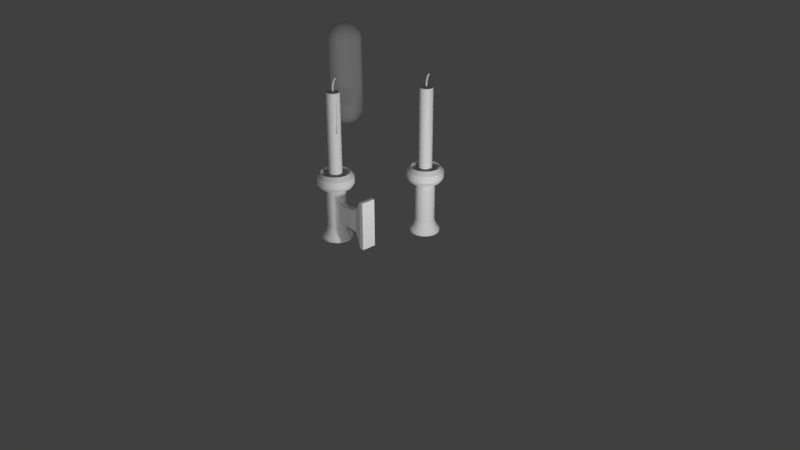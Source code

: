# Source: candles.blend  (saved by Blender 2.79.0; exported with 4.5.12 LTS)
import bpy
from mathutils import Matrix  # noqa: F401  (used for matrix-valued properties, if any)

bpy.ops.wm.read_factory_settings(use_empty=True)
scene = bpy.context.scene
scene.name = 'Scene'

# ---- collections
col_collection_1 = bpy.data.collections.new('Collection 1'); scene.collection.children.link(col_collection_1)

# ---- world
world_world = bpy.data.worlds.new('World'); scene.world = world_world
world_world.color = (0.05088, 0.05088, 0.05088)
world_world.use_sun_shadow = False
world_world.sun_shadow_jitter_overblur = 0.0
world_world.cycles.sampling_method = 'MANUAL'

# ---- cameras
cam_camera = bpy.data.cameras.new('Camera')
cam_camera.clip_end = 100.0
cam_camera.lens = 35.0
cam_camera.sensor_width = 32.0
cam_camera.sensor_height = 18.0
cam_camera.ortho_scale = 7.314
cam_camera.dof.focus_distance = 0.0
cam_camera.dof.aperture_fstop = 128.0

# ---- lights
light_lamp_005 = bpy.data.lights.new('Lamp.005', 'POINT')
light_lamp_005.transmission_factor = 0.0
light_lamp_005.cutoff_distance = 30.0
light_lamp_005.energy = 100.0
light_lamp_005.shadow_buffer_clip_start = 1.001
light_lamp_005.shadow_soft_size = 0.1
light_lamp_005.shadow_maximum_resolution = 0.006
light_lamp_005.use_absolute_resolution = True
light_lamp_004 = bpy.data.lights.new('Lamp.004', 'POINT')
light_lamp_004.transmission_factor = 0.0
light_lamp_004.cutoff_distance = 30.0
light_lamp_004.energy = 100.0
light_lamp_004.shadow_buffer_clip_start = 1.001
light_lamp_004.shadow_soft_size = 0.1
light_lamp_004.shadow_maximum_resolution = 0.006
light_lamp_004.use_absolute_resolution = True
light_lamp_003 = bpy.data.lights.new('Lamp.003', 'POINT')
light_lamp_003.transmission_factor = 0.0
light_lamp_003.cutoff_distance = 30.0
light_lamp_003.energy = 100.0
light_lamp_003.shadow_buffer_clip_start = 1.001
light_lamp_003.shadow_soft_size = 0.1
light_lamp_003.shadow_maximum_resolution = 0.006
light_lamp_003.use_absolute_resolution = True
light_lamp_002 = bpy.data.lights.new('Lamp.002', 'POINT')
light_lamp_002.transmission_factor = 0.0
light_lamp_002.cutoff_distance = 30.0
light_lamp_002.energy = 100.0
light_lamp_002.shadow_buffer_clip_start = 1.001
light_lamp_002.shadow_soft_size = 0.1
light_lamp_002.shadow_maximum_resolution = 0.006
light_lamp_002.use_absolute_resolution = True
light_lamp_001 = bpy.data.lights.new('Lamp.001', 'POINT')
light_lamp_001.transmission_factor = 0.0
light_lamp_001.cutoff_distance = 30.0
light_lamp_001.energy = 100.0
light_lamp_001.shadow_buffer_clip_start = 1.001
light_lamp_001.shadow_soft_size = 0.1
light_lamp_001.shadow_maximum_resolution = 0.006
light_lamp_001.use_absolute_resolution = True
light_lamp = bpy.data.lights.new('Lamp', 'POINT')
light_lamp.transmission_factor = 0.0
light_lamp.cutoff_distance = 30.0
light_lamp.energy = 100.0
light_lamp.shadow_buffer_clip_start = 1.001
light_lamp.shadow_soft_size = 0.1
light_lamp.shadow_maximum_resolution = 0.006
light_lamp.use_absolute_resolution = True

# ---- meshes
me_circle_002 = bpy.data.meshes.new('Circle.002')
me_circle_002.from_pydata([(0.0, 0.2, 0.0), (-0.03902, 0.1962, 0.0), (-0.07654, 0.1848, 0.0), (-0.1111, 0.1663, 0.0), (-0.1414, 0.1414, 0.0), (-0.1663, 0.1111, 0.0), (-0.1848, 0.07654, 0.0), (-0.1962, 0.03902, 0.0), (-0.2, 1.51e-08, 0.0), (-0.1962, -0.03902, 0.0), (-0.1848, -0.07654, 0.0), (-0.1663, -0.1111, 0.0), (-0.1414, -0.1414, 0.0), (-0.1111, -0.1663, 0.0), (-0.07654, -0.1848, 0.0), (-0.03902, -0.1962, 0.0), (6.517e-08, -0.2, 0.0), (0.03902, -0.1962, 0.0), (0.07654, -0.1848, 0.0), (0.1111, -0.1663, 0.0), (0.1414, -0.1414, 0.0), (0.1663, -0.1111, 0.0), (0.1848, -0.07654, 0.0), (0.1962, -0.03902, 0.0), (0.2, 1.931e-07, 0.0), (0.1962, 0.03902, 0.0), (0.1848, 0.07654, 0.0), (0.1663, 0.1111, 0.0), (0.1414, 0.1414, 0.0), (0.1111, 0.1663, 0.0), (0.07654, 0.1848, 0.0), (0.03902, 0.1962, 0.0), (0.0, 0.2, 0.03314), (-0.03902, 0.1962, 0.03314), (-0.07654, 0.1848, 0.03314), (-0.1111, 0.1663, 0.03314), (-0.1414, 0.1414, 0.03314), (-0.1663, 0.1111, 0.03314), (-0.1848, 0.07654, 0.03314), (-0.1962, 0.03902, 0.03314), (-0.2, 1.51e-08, 0.03314), (-0.1962, -0.03902, 0.03314), (-0.1848, -0.07654, 0.03314), (-0.1663, -0.1111, 0.03314), (-0.1414, -0.1414, 0.03314), (-0.1111, -0.1663, 0.03314), (-0.07654, -0.1848, 0.03314), (-0.03902, -0.1962, 0.03314), (6.517e-08, -0.2, 0.03314), (0.03902, -0.1962, 0.03314), (0.07654, -0.1848, 0.03314), (0.1111, -0.1663, 0.03314), (0.1414, -0.1414, 0.03314), (0.1663, -0.1111, 0.03314), (0.1848, -0.07654, 0.03314), (0.1962, -0.03902, 0.03314), (0.2, 1.931e-07, 0.03314), (0.1962, 0.03902, 0.03314), (0.1848, 0.07654, 0.03314), (0.1663, 0.1111, 0.03314), (0.1414, 0.1414, 0.03314), (0.1111, 0.1663, 0.03314), (0.07654, 0.1848, 0.03314), (0.03902, 0.1962, 0.03314), (0.0, 0.1557, 0.09627), (-0.03038, 0.1527, 0.09627), (-0.05959, 0.1439, 0.09627), (-0.08652, 0.1295, 0.09627), (-0.1101, 0.1101, 0.09627), (-0.1295, 0.08652, 0.09627), (-0.1439, 0.05959, 0.09627), (-0.1527, 0.03038, 0.09627), (-0.1557, 1.176e-08, 0.09627), (-0.1527, -0.03038, 0.09627), (-0.1439, -0.05959, 0.09627), (-0.1295, -0.08652, 0.09627), (-0.1101, -0.1101, 0.09627), (-0.08652, -0.1295, 0.09627), (-0.05959, -0.1439, 0.09627), (-0.03038, -0.1527, 0.09627), (5.074e-08, -0.1557, 0.09627), (0.03038, -0.1527, 0.09627), (0.05959, -0.1439, 0.09627), (0.08652, -0.1295, 0.09627), (0.1101, -0.1101, 0.09627), (0.1295, -0.08652, 0.09627), (0.1439, -0.05959, 0.09627), (0.1527, -0.03038, 0.09627), (0.1557, 1.504e-07, 0.09627), (0.1527, 0.03038, 0.09627), (0.1439, 0.05959, 0.09627), (0.1295, 0.08652, 0.09627), (0.1101, 0.1101, 0.09627), (0.08652, 0.1295, 0.09627), (0.05959, 0.1439, 0.09627), (0.03038, 0.1527, 0.09627), (0.0, 0.1306, 0.1663), (-0.02548, 0.1281, 0.1663), (-0.04999, 0.1207, 0.1663), (-0.07257, 0.1086, 0.1663), (-0.09237, 0.09237, 0.1663), (-0.1086, 0.07257, 0.1663), (-0.1207, 0.04999, 0.1663), (-0.1281, 0.02548, 0.1663), (-0.1306, 9.862e-09, 0.1663), (-0.1281, -0.02548, 0.1663), (-0.1207, -0.04999, 0.1663), (-0.1086, -0.07257, 0.1663), (-0.09237, -0.09237, 0.1663), (-0.07257, -0.1086, 0.1663), (-0.04999, -0.1207, 0.1663), (-0.02548, -0.1281, 0.1663), (4.256e-08, -0.1306, 0.1663), (0.02548, -0.1281, 0.1663), (0.04999, -0.1207, 0.1663), (0.07257, -0.1086, 0.1663), (0.09237, -0.09237, 0.1663), (0.1086, -0.07257, 0.1663), (0.1207, -0.04999, 0.1663), (0.1281, -0.02548, 0.1663), (0.1306, 1.261e-07, 0.1663), (0.1281, 0.02548, 0.1663), (0.1207, 0.04999, 0.1663), (0.1086, 0.07257, 0.1663), (0.09237, 0.09237, 0.1663), (0.07257, 0.1086, 0.1663), (0.04999, 0.1207, 0.1663), (0.02548, 0.1281, 0.1663), (0.0, 0.1306, 0.7103), (-0.02548, 0.1281, 0.7103), (-0.04999, 0.1207, 0.7103), (-0.07257, 0.1086, 0.7103), (-0.09237, 0.09237, 0.7103), (-0.1086, 0.07257, 0.7103), (-0.1207, 0.04999, 0.7103), (-0.1281, 0.02548, 0.7103), (-0.1306, 9.862e-09, 0.7103), (-0.1281, -0.02548, 0.7103), (-0.1207, -0.04999, 0.7103), (-0.1086, -0.07257, 0.7103), (-0.09237, -0.09237, 0.7103), (-0.07257, -0.1086, 0.7103), (-0.04999, -0.1207, 0.7103), (-0.02548, -0.1281, 0.7103), (4.256e-08, -0.1306, 0.7103), (0.02548, -0.1281, 0.7103), (0.04999, -0.1207, 0.7103), (0.07257, -0.1086, 0.7103), (0.09237, -0.09237, 0.7103), (0.1086, -0.07257, 0.7103), (0.1207, -0.04999, 0.7103), (0.1281, -0.02548, 0.7103), (0.1306, 1.261e-07, 0.7103), (0.1281, 0.02548, 0.7103), (0.1207, 0.04999, 0.7103), (0.1086, 0.07257, 0.7103), (0.09237, 0.09237, 0.7103), (0.07257, 0.1086, 0.7103), (0.04999, 0.1207, 0.7103), (0.02548, 0.1281, 0.7103), (0.0, 0.2126, 0.7352), (-0.04148, 0.2085, 0.7352), (-0.08136, 0.1964, 0.7352), (-0.1181, 0.1768, 0.7352), (-0.1503, 0.1503, 0.7352), (-0.1768, 0.1181, 0.7352), (-0.1964, 0.08136, 0.7352), (-0.2085, 0.04148, 0.7352), (-0.2126, 1.605e-08, 0.7352), (-0.2085, -0.04148, 0.7352), (-0.1964, -0.08136, 0.7352), (-0.1768, -0.1181, 0.7352), (-0.1503, -0.1503, 0.7352), (-0.1181, -0.1768, 0.7352), (-0.08136, -0.1964, 0.7352), (-0.04148, -0.2085, 0.7352), (6.928e-08, -0.2126, 0.7352), (0.04148, -0.2085, 0.7352), (0.08136, -0.1964, 0.7352), (0.1181, -0.1768, 0.7352), (0.1503, -0.1503, 0.7352), (0.1768, -0.1181, 0.7352), (0.1964, -0.08136, 0.7352), (0.2085, -0.04148, 0.7352), (0.2126, 2.053e-07, 0.7352), (0.2085, 0.04148, 0.7352), (0.1964, 0.08136, 0.7352), (0.1768, 0.1181, 0.7352), (0.1503, 0.1503, 0.7352), (0.1181, 0.1768, 0.7352), (0.08136, 0.1964, 0.7352), (0.04148, 0.2085, 0.7352), (0.0, 0.2445, 0.7852), (-0.04769, 0.2398, 0.7852), (-0.09355, 0.2259, 0.7852), (-0.1358, 0.2033, 0.7852), (-0.1729, 0.1729, 0.7852), (-0.2033, 0.1358, 0.7852), (-0.2259, 0.09355, 0.7852), (-0.2398, 0.04769, 0.7852), (-0.2445, 1.846e-08, 0.7852), (-0.2398, -0.04769, 0.7852), (-0.2259, -0.09355, 0.7852), (-0.2033, -0.1358, 0.7852), (-0.1729, -0.1729, 0.7852), (-0.1358, -0.2033, 0.7852), (-0.09355, -0.2259, 0.7852), (-0.04769, -0.2398, 0.7852), (7.966e-08, -0.2445, 0.7852), (0.04769, -0.2398, 0.7852), (0.09355, -0.2259, 0.7852), (0.1358, -0.2033, 0.7852), (0.1729, -0.1729, 0.7852), (0.2033, -0.1358, 0.7852), (0.2259, -0.09355, 0.7852), (0.2398, -0.04769, 0.7852), (0.2445, 2.361e-07, 0.7852), (0.2398, 0.04769, 0.7852), (0.2259, 0.09355, 0.7852), (0.2033, 0.1358, 0.7852), (0.1729, 0.1729, 0.7852), (0.1358, 0.2033, 0.7852), (0.09355, 0.2259, 0.7852), (0.04769, 0.2398, 0.7852), (0.0, 0.2445, 0.8816), (-0.04769, 0.2398, 0.8816), (-0.09355, 0.2259, 0.8816), (-0.1358, 0.2033, 0.8816), (-0.1729, 0.1729, 0.8816), (-0.2033, 0.1358, 0.8816), (-0.2259, 0.09355, 0.8816), (-0.2398, 0.04769, 0.8816), (-0.2445, 1.846e-08, 0.8816), (-0.2398, -0.04769, 0.8816), (-0.2259, -0.09355, 0.8816), (-0.2033, -0.1358, 0.8816), (-0.1729, -0.1729, 0.8816), (-0.1358, -0.2033, 0.8816), (-0.09355, -0.2259, 0.8816), (-0.04769, -0.2398, 0.8816), (7.966e-08, -0.2445, 0.8816), (0.04769, -0.2398, 0.8816), (0.09355, -0.2259, 0.8816), (0.1358, -0.2033, 0.8816), (0.1729, -0.1729, 0.8816), (0.2033, -0.1358, 0.8816), (0.2259, -0.09355, 0.8816), (0.2398, -0.04769, 0.8816), (0.2445, 2.361e-07, 0.8816), (0.2398, 0.04769, 0.8816), (0.2259, 0.09355, 0.8816), (0.2033, 0.1358, 0.8816), (0.1729, 0.1729, 0.8816), (0.1358, 0.2033, 0.8816), (0.09355, 0.2259, 0.8816), (0.04769, 0.2398, 0.8816), (0.0, 0.1934, 0.9359), (-0.03774, 0.1897, 0.9359), (-0.07402, 0.1787, 0.9359), (-0.1075, 0.1608, 0.9359), (-0.1368, 0.1368, 0.9359), (-0.1608, 0.1075, 0.9359), (-0.1787, 0.07402, 0.9359), (-0.1897, 0.03774, 0.9359), (-0.1934, 1.46e-08, 0.9359), (-0.1897, -0.03774, 0.9359), (-0.1787, -0.07402, 0.9359), (-0.1608, -0.1075, 0.9359), (-0.1368, -0.1368, 0.9359), (-0.1075, -0.1608, 0.9359), (-0.07402, -0.1787, 0.9359), (-0.03774, -0.1897, 0.9359), (6.303e-08, -0.1934, 0.9359), (0.03774, -0.1897, 0.9359), (0.07402, -0.1787, 0.9359), (0.1075, -0.1608, 0.9359), (0.1368, -0.1368, 0.9359), (0.1608, -0.1075, 0.9359), (0.1787, -0.07402, 0.9359), (0.1897, -0.03774, 0.9359), (0.1934, 1.868e-07, 0.9359), (0.1897, 0.03774, 0.9359), (0.1787, 0.07402, 0.9359), (0.1608, 0.1075, 0.9359), (0.1368, 0.1368, 0.9359), (0.1075, 0.1608, 0.9359), (0.07402, 0.1787, 0.9359), (0.03774, 0.1897, 0.9359), (0.0, 0.1269, 0.8703), (-0.02475, 0.1244, 0.8703), (-0.04856, 0.1172, 0.8703), (-0.07049, 0.1055, 0.8703), (-0.08972, 0.08972, 0.8703), (-0.1055, 0.07049, 0.8703), (-0.1172, 0.04856, 0.8703), (-0.1244, 0.02475, 0.8703), (-0.1269, 9.579e-09, 0.8703), (-0.1244, -0.02475, 0.8703), (-0.1172, -0.04856, 0.8703), (-0.1055, -0.07049, 0.8703), (-0.08972, -0.08972, 0.8703), (-0.07049, -0.1055, 0.8703), (-0.04856, -0.1172, 0.8703), (-0.02475, -0.1244, 0.8703), (4.134e-08, -0.1269, 0.8703), (0.02475, -0.1244, 0.8703), (0.04856, -0.1172, 0.8703), (0.07049, -0.1055, 0.8703), (0.08972, -0.08972, 0.8703), (0.1055, -0.07049, 0.8703), (0.1172, -0.04856, 0.8703), (0.1244, -0.02475, 0.8703), (0.1269, 1.225e-07, 0.8703), (0.1244, 0.02475, 0.8703), (0.1172, 0.04856, 0.8703), (0.1055, 0.07049, 0.8703), (0.08972, 0.08972, 0.8703), (0.07049, 0.1055, 0.8703), (0.04855, 0.1172, 0.8703), (0.02475, 0.1244, 0.8703), (0.0, 0.08882, 0.8903), (-0.01733, 0.08711, 0.8903), (-0.03399, 0.08206, 0.8903), (-0.04934, 0.07385, 0.8903), (-0.0628, 0.0628, 0.8903), (-0.07385, 0.04934, 0.8903), (-0.08206, 0.03399, 0.8903), (-0.08711, 0.01733, 0.8903), (-0.08882, 6.705e-09, 0.8903), (-0.08711, -0.01733, 0.8903), (-0.08206, -0.03399, 0.8903), (-0.07385, -0.04934, 0.8903), (-0.0628, -0.0628, 0.8903), (-0.04934, -0.07385, 0.8903), (-0.03399, -0.08206, 0.8903), (-0.01733, -0.08711, 0.8903), (2.894e-08, -0.08882, 0.8903), (0.01733, -0.08711, 0.8903), (0.03399, -0.08206, 0.8903), (0.04934, -0.07385, 0.8903), (0.0628, -0.0628, 0.8903), (0.07385, -0.04934, 0.8903), (0.08206, -0.03399, 0.8903), (0.08711, -0.01733, 0.8903), (0.08882, 8.576e-08, 0.8903), (0.08711, 0.01733, 0.8903), (0.08206, 0.03399, 0.8903), (0.07385, 0.04934, 0.8903), (0.0628, 0.0628, 0.8903), (0.04934, 0.07385, 0.8903), (0.03399, 0.08206, 0.8903), (0.01733, 0.08711, 0.8903), (1.872e-07, 0.08882, 1.99), (-0.01733, 0.08711, 1.99), (-0.03399, 0.08206, 1.99), (-0.04934, 0.07385, 1.99), (-0.0628, 0.0628, 1.99), (-0.07385, 0.04934, 1.99), (-0.08206, 0.03399, 1.99), (-0.08711, 0.01733, 1.99), (-0.08882, 6.705e-09, 1.99), (-0.08711, -0.01733, 1.99), (-0.08206, -0.03399, 1.99), (-0.07385, -0.04934, 1.99), (-0.0628, -0.0628, 1.99), (-0.04934, -0.07385, 1.99), (-0.03399, -0.08206, 1.99), (-0.01733, -0.08711, 1.99), (2.162e-07, -0.08882, 1.99), (0.01733, -0.08711, 1.99), (0.03399, -0.08206, 1.99), (0.04934, -0.07385, 1.99), (0.0628, -0.0628, 1.99), (0.07385, -0.04934, 1.99), (0.08206, -0.03399, 1.99), (0.08711, -0.01733, 1.99), (0.08882, 8.576e-08, 1.99), (0.08711, 0.01733, 1.99), (0.08206, 0.03399, 1.99), (0.07385, 0.04934, 1.99), (0.0628, 0.0628, 1.99), (0.04934, 0.07385, 1.99), (0.03399, 0.08206, 1.99), (0.01733, 0.08711, 1.99), (1.933e-07, 0.08532, 2.004), (-0.01664, 0.08368, 2.004), (-0.03265, 0.07882, 2.004), (-0.0474, 0.07094, 2.004), (-0.06033, 0.06033, 2.004), (-0.07094, 0.0474, 2.004), (-0.07882, 0.03265, 2.004), (-0.08368, 0.01664, 2.004), (-0.08531, 6.441e-09, 2.004), (-0.08368, -0.01664, 2.004), (-0.07882, -0.03265, 2.004), (-0.07094, -0.0474, 2.004), (-0.06033, -0.06033, 2.004), (-0.0474, -0.07094, 2.004), (-0.03265, -0.07882, 2.004), (-0.01664, -0.08368, 2.004), (2.211e-07, -0.08532, 2.004), (0.01664, -0.08368, 2.004), (0.03265, -0.07882, 2.004), (0.0474, -0.07094, 2.004), (0.06033, -0.06033, 2.004), (0.07094, -0.0474, 2.004), (0.07882, -0.03265, 2.004), (0.08368, -0.01664, 2.004), (0.08532, 8.238e-08, 2.004), (0.08368, 0.01664, 2.004), (0.07882, 0.03265, 2.004), (0.07094, 0.0474, 2.004), (0.06033, 0.06033, 2.004), (0.0474, 0.07094, 2.004), (0.03265, 0.07882, 2.004), (0.01664, 0.08368, 2.004), (1.934e-07, 0.06694, 2.004), (-0.01306, 0.06565, 2.004), (-0.02562, 0.06184, 2.004), (-0.03719, 0.05566, 2.004), (-0.04733, 0.04733, 2.004), (-0.05566, 0.03719, 2.004), (-0.06184, 0.02562, 2.004), (-0.06565, 0.01306, 2.004), (-0.06694, 5.054e-09, 2.004), (-0.06565, -0.01306, 2.004), (-0.06184, -0.02562, 2.004), (-0.05566, -0.03719, 2.004), (-0.04733, -0.04733, 2.004), (-0.03719, -0.05566, 2.004), (-0.02562, -0.06184, 2.004), (-0.01306, -0.06565, 2.004), (2.152e-07, -0.06694, 2.004), (0.01306, -0.06565, 2.004), (0.02562, -0.06184, 2.004), (0.03719, -0.05566, 2.004), (0.04733, -0.04733, 2.004), (0.05566, -0.03719, 2.004), (0.06184, -0.02562, 2.004), (0.06565, -0.01306, 2.004), (0.06694, 6.464e-08, 2.004), (0.06565, 0.01306, 2.004), (0.06184, 0.02562, 2.004), (0.05566, 0.03719, 2.004), (0.04733, 0.04733, 2.004), (0.03719, 0.05566, 2.004), (0.02562, 0.06184, 2.004), (0.01306, 0.06565, 2.004), (1.934e-07, 0.05661, 1.994), (-0.01104, 0.05552, 1.994), (-0.02166, 0.0523, 1.994), (-0.03145, 0.04707, 1.994), (-0.04003, 0.04003, 1.994), (-0.04707, 0.03145, 1.994), (-0.0523, 0.02166, 1.994), (-0.05552, 0.01104, 1.994), (-0.05661, 4.274e-09, 1.994), (-0.05552, -0.01104, 1.994), (-0.0523, -0.02166, 1.994), (-0.04707, -0.03145, 1.994), (-0.04003, -0.04003, 1.994), (-0.03145, -0.04707, 1.994), (-0.02166, -0.0523, 1.994), (-0.01104, -0.05552, 1.994), (2.119e-07, -0.05661, 1.994), (0.01104, -0.05552, 1.994), (0.02166, -0.0523, 1.994), (0.03145, -0.04707, 1.994), (0.04003, -0.04003, 1.994), (0.04707, -0.03145, 1.994), (0.0523, -0.02166, 1.994), (0.05552, -0.01104, 1.994), (0.05661, 5.466e-08, 1.994), (0.05552, 0.01104, 1.994), (0.0523, 0.02166, 1.994), (0.04707, 0.03145, 1.994), (0.04003, 0.04003, 1.994), (0.03145, 0.04707, 1.994), (0.02166, 0.0523, 1.994), (0.01104, 0.05552, 1.994), (2.531e-07, 0.03825, 1.982), (-0.007462, 0.03752, 1.982), (-0.01464, 0.03534, 1.982), (-0.02125, 0.03181, 1.982), (-0.02705, 0.02705, 1.982), (-0.03181, 0.02125, 1.982), (-0.03534, 0.01464, 1.982), (-0.03752, 0.007463, 1.982), (-0.03825, 2.888e-09, 1.982), (-0.03752, -0.007463, 1.982), (-0.03534, -0.01464, 1.982), (-0.03181, -0.02125, 1.982), (-0.02705, -0.02705, 1.982), (-0.02125, -0.03181, 1.982), (-0.01464, -0.03534, 1.982), (-0.007462, -0.03752, 1.982), (2.656e-07, -0.03825, 1.982), (0.007463, -0.03752, 1.982), (0.01464, -0.03534, 1.982), (0.02125, -0.03181, 1.982), (0.02705, -0.02705, 1.982), (0.03181, -0.02125, 1.982), (0.03534, -0.01464, 1.982), (0.03752, -0.007463, 1.982), (0.03825, 3.694e-08, 1.982), (0.03752, 0.007463, 1.982), (0.03534, 0.01464, 1.982), (0.03181, 0.02125, 1.982), (0.02705, 0.02705, 1.982), (0.02125, 0.03181, 1.982), (0.01464, 0.03534, 1.982), (0.007463, 0.03752, 1.982), (2.534e-07, -0.01054, 1.982), (0.002057, -0.01034, 1.982), (0.004034, -0.009739, 1.982), (0.005857, -0.008765, 1.982), (0.007454, -0.007454, 1.982), (0.008765, -0.005856, 1.982), (0.009739, -0.004034, 1.982), (0.01034, -0.002056, 1.982), (0.01054, -7.958e-10, 1.982), (0.01034, 0.002056, 1.982), (0.009739, 0.004034, 1.982), (0.008765, 0.005856, 1.982), (0.007454, 0.007454, 1.982), (0.005857, 0.008765, 1.982), (0.004034, 0.009739, 1.982), (0.002057, 0.01034, 1.982), (2.499e-07, 0.01054, 1.982), (-0.002056, 0.01034, 1.982), (-0.004034, 0.009739, 1.982), (-0.005856, 0.008765, 1.982), (-0.007454, 0.007454, 1.982), (-0.008764, 0.005856, 1.982), (-0.009739, 0.004034, 1.982), (-0.01034, 0.002056, 1.982), (-0.01054, -1.018e-08, 1.982), (-0.01034, -0.002057, 1.982), (-0.009739, -0.004034, 1.982), (-0.008764, -0.005856, 1.982), (-0.007454, -0.007454, 1.982), (-0.005856, -0.008765, 1.982), (-0.004034, -0.009739, 1.982), (-0.002056, -0.01034, 1.982), (1.862e-07, -0.01033, 2.084), (0.002057, -0.01013, 2.084), (0.004034, -0.009542, 2.084), (0.005857, -0.008587, 2.084), (0.007454, -0.007303, 2.084), (0.008765, -0.005738, 2.083), (0.009739, -0.003952, 2.083), (0.01034, -0.002015, 2.083), (0.01054, -7.797e-10, 2.082), (0.01034, 0.002015, 2.082), (0.009739, 0.003952, 2.081), (0.008765, 0.005738, 2.081), (0.007454, 0.007303, 2.081), (0.005857, 0.008587, 2.08), (0.004034, 0.009542, 2.08), (0.002057, 0.01013, 2.08), (1.828e-07, 0.01033, 2.08), (-0.002056, 0.01013, 2.08), (-0.004034, 0.009542, 2.08), (-0.005856, 0.008587, 2.08), (-0.007454, 0.007303, 2.081), (-0.008765, 0.005738, 2.081), (-0.009739, 0.003952, 2.081), (-0.01034, 0.002015, 2.082), (-0.01054, -9.973e-09, 2.082), (-0.01034, -0.002015, 2.083), (-0.009739, -0.003952, 2.083), (-0.008765, -0.005738, 2.083), (-0.007454, -0.007303, 2.084), (-0.005856, -0.008587, 2.084), (-0.004034, -0.009542, 2.084), (-0.002056, -0.01013, 2.084), (-4.179e-07, 0.01019, 2.146), (0.002056, 0.01036, 2.146), (0.004034, 0.01087, 2.146), (0.005856, 0.01171, 2.145), (0.007453, 0.01283, 2.145), (0.008764, 0.01419, 2.144), (0.009738, 0.01575, 2.143), (0.01034, 0.01745, 2.142), (0.01054, 0.01921, 2.141), (0.01034, 0.02096, 2.14), (0.009738, 0.02266, 2.139), (0.008764, 0.02422, 2.138), (0.007453, 0.02558, 2.137), (0.005856, 0.0267, 2.136), (0.004034, 0.02754, 2.136), (0.002056, 0.02805, 2.135), (-4.213e-07, 0.02823, 2.135), (-0.002057, 0.02805, 2.135), (-0.004034, 0.02754, 2.136), (-0.005857, 0.0267, 2.136), (-0.007454, 0.02558, 2.137), (-0.008765, 0.02422, 2.138), (-0.009739, 0.02266, 2.139), (-0.01034, 0.02096, 2.14), (-0.01054, 0.01921, 2.141), (-0.01034, 0.01745, 2.142), (-0.009739, 0.01575, 2.143), (-0.008765, 0.01419, 2.144), (-0.007454, 0.01283, 2.145), (-0.005857, 0.01171, 2.145), (-0.004034, 0.01087, 2.146), (-0.002057, 0.01036, 2.146), (-5.924e-07, 0.03298, 2.175), (0.002056, 0.03314, 2.175), (0.004033, 0.03361, 2.175), (0.005856, 0.03437, 2.174), (0.007453, 0.03539, 2.173), (0.008764, 0.03664, 2.172), (0.009738, 0.03806, 2.171), (0.01034, 0.03961, 2.17), (0.01054, 0.04121, 2.169), (0.01034, 0.04282, 2.167), (0.009738, 0.04436, 2.166), (0.008764, 0.04578, 2.165), (0.007453, 0.04703, 2.164), (0.005856, 0.04805, 2.163), (0.004033, 0.04881, 2.163), (0.002056, 0.04928, 2.162), (-5.958e-07, 0.04944, 2.162), (-0.002057, 0.04928, 2.162), (-0.004035, 0.04881, 2.163), (-0.005857, 0.04805, 2.163), (-0.007454, 0.04703, 2.164), (-0.008765, 0.04578, 2.165), (-0.009739, 0.04436, 2.166), (-0.01034, 0.04282, 2.167), (-0.01054, 0.04121, 2.169), (-0.01034, 0.03961, 2.17), (-0.009739, 0.03806, 2.171), (-0.008765, 0.03664, 2.172), (-0.007454, 0.03539, 2.173), (-0.005857, 0.03437, 2.174), (-0.004035, 0.03361, 2.175), (-0.002057, 0.03314, 2.175), (0.08051, -0.001359, 1.499), (0.08137, -0.001359, 1.521), (0.08669, -0.01389, 1.993), (0.08145, -0.008213, 1.521), (0.08816, -0.01438, 1.993), (0.08149, -0.01758, 1.521), (0.08924, -0.01573, 1.993), (0.08145, -0.02694, 1.521), (0.08963, -0.01758, 1.993), (0.08137, -0.03379, 1.521), (0.08924, -0.01942, 1.993), (0.09219, -0.03874, 1.521), (0.08816, -0.02077, 1.993), (0.0831, -0.01758, 2.002), (0.08669, -0.02126, 1.993), (0.1006, -0.03591, 1.521), (0.0848, -0.0204, 1.993), (0.1068, -0.02816, 1.521), (0.08482, -0.01921, 1.993), (0.1091, -0.01758, 1.521), (0.08482, -0.01758, 1.993), (0.1068, -0.006995, 1.521), (0.08482, -0.01595, 1.993), (0.1006, 0.0007518, 1.521), (0.0848, -0.01475, 1.993), (0.09219, 0.003587, 1.521), (0.08059, -0.008213, 1.499), (0.08062, -0.01758, 1.499), (0.08059, -0.02694, 1.499), (0.08051, -0.03379, 1.499), (0.09133, -0.03874, 1.499), (0.09977, -0.03591, 1.499), (0.106, -0.02816, 1.499), (0.1082, -0.01758, 1.499), (0.106, -0.006995, 1.499), (0.09977, 0.0007518, 1.499), (0.09133, 0.003587, 1.499), (0.07897, -0.00586, 1.48), (0.07903, -0.01081, 1.48), (0.07905, -0.01758, 1.48), (0.07903, -0.02434, 1.48), (0.07897, -0.02929, 1.48), (0.08678, -0.03287, 1.48), (0.09289, -0.03082, 1.48), (0.09735, -0.02522, 1.48), (0.09899, -0.01758, 1.48), (0.09735, -0.009932, 1.48), (0.09289, -0.004336, 1.48), (0.08678, -0.002287, 1.48), (0.08351, -0.01118, 1.477), (0.08354, -0.01388, 1.477), (0.08355, -0.01758, 1.477), (0.08354, -0.02127, 1.477), (0.08351, -0.02398, 1.477), (0.08778, -0.02593, 1.477), (0.09111, -0.02481, 1.477), (0.09355, -0.02175, 1.477), (0.09445, -0.01758, 1.477), (0.09355, -0.0134, 1.477), (0.09111, -0.01034, 1.477), (0.08778, -0.009225, 1.477), (0.08554, -0.01248, 1.858), (0.09354, -0.0209, 1.858), (0.08894, -0.01092, 1.858), (0.09159, -0.01181, 1.858), (0.09159, -0.02334, 1.858), (0.08894, -0.02423, 1.858), (0.08554, -0.02268, 1.858), (0.08556, -0.02052, 1.858), (0.08557, -0.01758, 1.858), (0.08556, -0.01463, 1.858), (0.09354, -0.01425, 1.858), (0.09425, -0.01758, 1.858), (0.0817, -0.00796, 1.603), (0.09679, -0.02385, 1.603), (0.09313, -0.006708, 1.603), (0.08812, -0.03013, 1.603), (0.08175, -0.02313, 1.603), (0.08175, -0.01202, 1.603), (0.09814, -0.01758, 1.603), (0.08812, -0.005027, 1.603), (0.09313, -0.02845, 1.603), (0.0817, -0.02719, 1.603), (0.08177, -0.01758, 1.603), (0.09679, -0.0113, 1.603)], [], [(9, 8, 40, 41), (23, 22, 54, 55), (10, 9, 41, 42), (24, 23, 55, 56), (11, 10, 42, 43), (25, 24, 56, 57), (12, 11, 43, 44), (26, 25, 57, 58), (13, 12, 44, 45), (27, 26, 58, 59), (14, 13, 45, 46), (1, 0, 32, 33), (28, 27, 59, 60), (15, 14, 46, 47), (2, 1, 33, 34), (29, 28, 60, 61), (16, 15, 47, 48), (3, 2, 34, 35), (30, 29, 61, 62), (17, 16, 48, 49), (4, 3, 35, 36), (31, 30, 62, 63), (18, 17, 49, 50), (5, 4, 36, 37), (0, 31, 63, 32), (19, 18, 50, 51), (6, 5, 37, 38), (20, 19, 51, 52), (7, 6, 38, 39), (21, 20, 52, 53), (8, 7, 39, 40), (22, 21, 53, 54), (36, 35, 67, 68), (63, 62, 94, 95), (50, 49, 81, 82), (37, 36, 68, 69), (32, 63, 95, 64), (51, 50, 82, 83), (38, 37, 69, 70), (52, 51, 83, 84), (39, 38, 70, 71), (53, 52, 84, 85), (40, 39, 71, 72), (54, 53, 85, 86), (41, 40, 72, 73), (55, 54, 86, 87), (42, 41, 73, 74), (56, 55, 87, 88), (43, 42, 74, 75), (57, 56, 88, 89), (44, 43, 75, 76), (58, 57, 89, 90), (45, 44, 76, 77), (59, 58, 90, 91), (46, 45, 77, 78), (33, 32, 64, 65), (60, 59, 91, 92), (47, 46, 78, 79), (34, 33, 65, 66), (61, 60, 92, 93), (48, 47, 79, 80), (35, 34, 66, 67), (62, 61, 93, 94), (49, 48, 80, 81), (90, 89, 121, 122), (77, 76, 108, 109), (91, 90, 122, 123), (78, 77, 109, 110), (65, 64, 96, 97), (92, 91, 123, 124), (79, 78, 110, 111), (66, 65, 97, 98), (93, 92, 124, 125), (80, 79, 111, 112), (67, 66, 98, 99), (94, 93, 125, 126), (81, 80, 112, 113), (68, 67, 99, 100), (95, 94, 126, 127), (82, 81, 113, 114), (69, 68, 100, 101), (64, 95, 127, 96), (83, 82, 114, 115), (70, 69, 101, 102), (84, 83, 115, 116), (71, 70, 102, 103), (85, 84, 116, 117), (72, 71, 103, 104), (86, 85, 117, 118), (73, 72, 104, 105), (87, 86, 118, 119), (74, 73, 105, 106), (88, 87, 119, 120), (75, 74, 106, 107), (89, 88, 120, 121), (76, 75, 107, 108), (98, 97, 129, 130), (125, 124, 156, 157), (112, 111, 143, 144), (99, 98, 130, 131), (126, 125, 157, 158), (113, 112, 144, 145), (100, 99, 131, 132), (127, 126, 158, 159), (114, 113, 145, 146), (101, 100, 132, 133), (96, 127, 159, 128), (115, 114, 146, 147), (102, 101, 133, 134), (116, 115, 147, 148), (103, 102, 134, 135), (117, 116, 148, 149), (104, 103, 135, 136), (118, 117, 149, 150), (105, 104, 136, 137), (119, 118, 150, 151), (106, 105, 137, 138), (120, 119, 151, 152), (107, 106, 138, 139), (121, 120, 152, 153), (108, 107, 139, 140), (122, 121, 153, 154), (109, 108, 140, 141), (123, 122, 154, 155), (110, 109, 141, 142), (97, 96, 128, 129), (124, 123, 155, 156), (111, 110, 142, 143), (133, 132, 164, 165), (128, 159, 191, 160), (147, 146, 178, 179), (134, 133, 165, 166), (148, 147, 179, 180), (135, 134, 166, 167), (149, 148, 180, 181), (136, 135, 167, 168), (150, 149, 181, 182), (137, 136, 168, 169), (151, 150, 182, 183), (138, 137, 169, 170), (152, 151, 183, 184), (139, 138, 170, 171), (153, 152, 184, 185), (140, 139, 171, 172), (154, 153, 185, 186), (141, 140, 172, 173), (155, 154, 186, 187), (142, 141, 173, 174), (129, 128, 160, 161), (156, 155, 187, 188), (143, 142, 174, 175), (130, 129, 161, 162), (157, 156, 188, 189), (144, 143, 175, 176), (131, 130, 162, 163), (158, 157, 189, 190), (145, 144, 176, 177), (132, 131, 163, 164), (159, 158, 190, 191), (146, 145, 177, 178), (168, 167, 199, 200), (182, 181, 213, 214), (169, 168, 200, 201), (183, 182, 214, 215), (170, 169, 201, 202), (184, 183, 215, 216), (171, 170, 202, 203), (185, 184, 216, 217), (172, 171, 203, 204), (186, 185, 217, 218), (173, 172, 204, 205), (187, 186, 218, 219), (174, 173, 205, 206), (161, 160, 192, 193), (188, 187, 219, 220), (175, 174, 206, 207), (162, 161, 193, 194), (189, 188, 220, 221), (176, 175, 207, 208), (163, 162, 194, 195), (190, 189, 221, 222), (177, 176, 208, 209), (164, 163, 195, 196), (191, 190, 222, 223), (178, 177, 209, 210), (165, 164, 196, 197), (160, 191, 223, 192), (179, 178, 210, 211), (166, 165, 197, 198), (180, 179, 211, 212), (167, 166, 198, 199), (181, 180, 212, 213), (203, 202, 234, 235), (217, 216, 248, 249), (204, 203, 235, 236), (218, 217, 249, 250), (205, 204, 236, 237), (219, 218, 250, 251), (206, 205, 237, 238), (193, 192, 224, 225), (220, 219, 251, 252), (207, 206, 238, 239), (194, 193, 225, 226), (221, 220, 252, 253), (208, 207, 239, 240), (195, 194, 226, 227), (222, 221, 253, 254), (209, 208, 240, 241), (196, 195, 227, 228), (223, 222, 254, 255), (210, 209, 241, 242), (197, 196, 228, 229), (192, 223, 255, 224), (211, 210, 242, 243), (198, 197, 229, 230), (212, 211, 243, 244), (199, 198, 230, 231), (213, 212, 244, 245), (200, 199, 231, 232), (214, 213, 245, 246), (201, 200, 232, 233), (215, 214, 246, 247), (202, 201, 233, 234), (216, 215, 247, 248), (238, 237, 269, 270), (225, 224, 256, 257), (252, 251, 283, 284), (239, 238, 270, 271), (226, 225, 257, 258), (253, 252, 284, 285), (240, 239, 271, 272), (227, 226, 258, 259), (254, 253, 285, 286), (241, 240, 272, 273), (228, 227, 259, 260), (255, 254, 286, 287), (242, 241, 273, 274), (229, 228, 260, 261), (224, 255, 287, 256), (243, 242, 274, 275), (230, 229, 261, 262), (244, 243, 275, 276), (231, 230, 262, 263), (245, 244, 276, 277), (232, 231, 263, 264), (246, 245, 277, 278), (233, 232, 264, 265), (247, 246, 278, 279), (234, 233, 265, 266), (248, 247, 279, 280), (235, 234, 266, 267), (249, 248, 280, 281), (236, 235, 267, 268), (250, 249, 281, 282), (237, 236, 268, 269), (251, 250, 282, 283), (273, 272, 304, 305), (260, 259, 291, 292), (287, 286, 318, 319), (274, 273, 305, 306), (261, 260, 292, 293), (256, 287, 319, 288), (275, 274, 306, 307), (262, 261, 293, 294), (276, 275, 307, 308), (263, 262, 294, 295), (277, 276, 308, 309), (264, 263, 295, 296), (278, 277, 309, 310), (265, 264, 296, 297), (279, 278, 310, 311), (266, 265, 297, 298), (280, 279, 311, 312), (267, 266, 298, 299), (281, 280, 312, 313), (268, 267, 299, 300), (282, 281, 313, 314), (269, 268, 300, 301), (283, 282, 314, 315), (270, 269, 301, 302), (257, 256, 288, 289), (284, 283, 315, 316), (271, 270, 302, 303), (258, 257, 289, 290), (285, 284, 316, 317), (272, 271, 303, 304), (259, 258, 290, 291), (286, 285, 317, 318), (1, 2, 3, 4, 5, 6, 7, 8, 9, 10, 11, 12, 13, 14, 15, 16, 17, 18, 19, 20, 21, 22, 23, 24, 25, 26, 27, 28, 29, 30, 31, 0), (289, 288, 319, 318, 317, 316, 315, 314, 313, 312, 311, 310, 309, 308, 307, 306, 305, 304, 303, 302, 301, 300, 299, 298, 297, 296, 295, 294, 293, 292, 291, 290), (321, 322, 323, 324, 325, 326, 327, 328, 329, 330, 331, 332, 333, 334, 335, 336, 337, 338, 339, 340, 341, 342, 343, 344, 345, 346, 347, 348, 349, 350, 351, 320), (370, 369, 401, 402), (343, 342, 374, 375), (330, 329, 361, 362), (344, 343, 375, 376), (331, 330, 362, 363), (345, 344, 376, 377), (332, 331, 363, 364), (346, 345, 377, 378), (333, 332, 364, 365), (347, 346, 378, 379), (334, 333, 365, 366), (321, 320, 352, 353), (348, 347, 379, 380), (335, 334, 366, 367), (322, 321, 353, 354), (349, 348, 380, 381), (336, 335, 367, 368), (323, 322, 354, 355), (350, 349, 381, 382), (337, 336, 368, 369), (324, 323, 355, 356), (351, 350, 382, 383), (338, 337, 369, 370), (325, 324, 356, 357), (320, 351, 383, 352), (339, 338, 370, 371), (326, 325, 357, 358), (340, 339, 371, 372), (327, 326, 358, 359), (341, 340, 372, 373), (328, 327, 359, 360), (342, 341, 373, 374), (329, 328, 360, 361), (405, 404, 436, 437), (357, 356, 388, 389), (352, 383, 415, 384), (371, 370, 402, 403), (358, 357, 389, 390), (372, 371, 403, 404), (359, 358, 390, 391), (373, 372, 404, 405), (360, 359, 391, 392), (374, 373, 405, 406), (361, 360, 392, 393), (375, 374, 406, 407), (362, 361, 393, 394), (376, 375, 407, 408), (363, 362, 394, 395), (377, 376, 408, 409), (364, 363, 395, 396), (378, 377, 409, 410), (365, 364, 396, 397), (379, 378, 410, 411), (366, 365, 397, 398), (353, 352, 384, 385), (380, 379, 411, 412), (367, 366, 398, 399), (354, 353, 385, 386), (381, 380, 412, 413), (368, 367, 399, 400), (355, 354, 386, 387), (382, 381, 413, 414), (369, 368, 400, 401), (356, 355, 387, 388), (383, 382, 414, 415), (440, 439, 471, 472), (392, 391, 423, 424), (406, 405, 437, 438), (393, 392, 424, 425), (407, 406, 438, 439), (394, 393, 425, 426), (408, 407, 439, 440), (395, 394, 426, 427), (409, 408, 440, 441), (396, 395, 427, 428), (410, 409, 441, 442), (397, 396, 428, 429), (411, 410, 442, 443), (398, 397, 429, 430), (385, 384, 416, 417), (412, 411, 443, 444), (399, 398, 430, 431), (386, 385, 417, 418), (413, 412, 444, 445), (400, 399, 431, 432), (387, 386, 418, 419), (414, 413, 445, 446), (401, 400, 432, 433), (388, 387, 419, 420), (415, 414, 446, 447), (402, 401, 433, 434), (389, 388, 420, 421), (384, 415, 447, 416), (403, 402, 434, 435), (390, 389, 421, 422), (404, 403, 435, 436), (391, 390, 422, 423), (475, 474, 506, 507), (427, 426, 458, 459), (441, 440, 472, 473), (428, 427, 459, 460), (442, 441, 473, 474), (429, 428, 460, 461), (443, 442, 474, 475), (430, 429, 461, 462), (417, 416, 448, 449), (444, 443, 475, 476), (431, 430, 462, 463), (418, 417, 449, 450), (445, 444, 476, 477), (432, 431, 463, 464), (419, 418, 450, 451), (446, 445, 477, 478), (433, 432, 464, 465), (420, 419, 451, 452), (447, 446, 478, 479), (434, 433, 465, 466), (421, 420, 452, 453), (416, 447, 479, 448), (435, 434, 466, 467), (422, 421, 453, 454), (436, 435, 467, 468), (423, 422, 454, 455), (437, 436, 468, 469), (424, 423, 455, 456), (438, 437, 469, 470), (425, 424, 456, 457), (439, 438, 470, 471), (426, 425, 457, 458), (483, 482, 514, 515), (462, 461, 493, 494), (449, 448, 480, 481), (476, 475, 507, 508), (463, 462, 494, 495), (450, 449, 481, 482), (477, 476, 508, 509), (464, 463, 495, 496), (451, 450, 482, 483), (478, 477, 509, 510), (465, 464, 496, 497), (452, 451, 483, 484), (479, 478, 510, 511), (466, 465, 497, 498), (453, 452, 484, 485), (448, 479, 511, 480), (467, 466, 498, 499), (454, 453, 485, 486), (468, 467, 499, 500), (455, 454, 486, 487), (469, 468, 500, 501), (456, 455, 487, 488), (470, 469, 501, 502), (457, 456, 488, 489), (471, 470, 502, 503), (458, 457, 489, 490), (472, 471, 503, 504), (459, 458, 490, 491), (473, 472, 504, 505), (460, 459, 491, 492), (474, 473, 505, 506), (461, 460, 492, 493), (518, 517, 549, 550), (510, 509, 541, 542), (497, 496, 528, 529), (484, 483, 515, 516), (511, 510, 542, 543), (498, 497, 529, 530), (485, 484, 516, 517), (480, 511, 543, 512), (499, 498, 530, 531), (486, 485, 517, 518), (500, 499, 531, 532), (487, 486, 518, 519), (501, 500, 532, 533), (488, 487, 519, 520), (502, 501, 533, 534), (489, 488, 520, 521), (503, 502, 534, 535), (490, 489, 521, 522), (504, 503, 535, 536), (491, 490, 522, 523), (505, 504, 536, 537), (492, 491, 523, 524), (506, 505, 537, 538), (493, 492, 524, 525), (507, 506, 538, 539), (494, 493, 525, 526), (481, 480, 512, 513), (508, 507, 539, 540), (495, 494, 526, 527), (482, 481, 513, 514), (509, 508, 540, 541), (496, 495, 527, 528), (553, 552, 584, 585), (532, 531, 563, 564), (519, 518, 550, 551), (533, 532, 564, 565), (520, 519, 551, 552), (534, 533, 565, 566), (521, 520, 552, 553), (535, 534, 566, 567), (522, 521, 553, 554), (536, 535, 567, 568), (523, 522, 554, 555), (537, 536, 568, 569), (524, 523, 555, 556), (538, 537, 569, 570), (525, 524, 556, 557), (539, 538, 570, 571), (526, 525, 557, 558), (513, 512, 544, 545), (540, 539, 571, 572), (527, 526, 558, 559), (514, 513, 545, 546), (541, 540, 572, 573), (528, 527, 559, 560), (515, 514, 546, 547), (542, 541, 573, 574), (529, 528, 560, 561), (516, 515, 547, 548), (543, 542, 574, 575), (530, 529, 561, 562), (517, 516, 548, 549), (512, 543, 575, 544), (531, 530, 562, 563), (588, 587, 619, 620), (567, 566, 598, 599), (554, 553, 585, 586), (568, 567, 599, 600), (555, 554, 586, 587), (569, 568, 600, 601), (556, 555, 587, 588), (570, 569, 601, 602), (557, 556, 588, 589), (571, 570, 602, 603), (558, 557, 589, 590), (545, 544, 576, 577), (572, 571, 603, 604), (559, 558, 590, 591), (546, 545, 577, 578), (573, 572, 604, 605), (560, 559, 591, 592), (547, 546, 578, 579), (574, 573, 605, 606), (561, 560, 592, 593), (548, 547, 579, 580), (575, 574, 606, 607), (562, 561, 593, 594), (549, 548, 580, 581), (544, 575, 607, 576), (563, 562, 594, 595), (550, 549, 581, 582), (564, 563, 595, 596), (551, 550, 582, 583), (565, 564, 596, 597), (552, 551, 583, 584), (566, 565, 597, 598), (609, 608, 639, 638, 637, 636, 635, 634, 633, 632, 631, 630, 629, 628, 627, 626, 625, 624, 623, 622, 621, 620, 619, 618, 617, 616, 615, 614, 613, 612, 611, 610), (602, 601, 633, 634), (589, 588, 620, 621), (603, 602, 634, 635), (590, 589, 621, 622), (577, 576, 608, 609), (604, 603, 635, 636), (591, 590, 622, 623), (578, 577, 609, 610), (605, 604, 636, 637), (592, 591, 623, 624), (579, 578, 610, 611), (606, 605, 637, 638), (593, 592, 624, 625), (580, 579, 611, 612), (607, 606, 638, 639), (594, 593, 625, 626), (581, 580, 612, 613), (576, 607, 639, 608), (595, 594, 626, 627), (582, 581, 613, 614), (596, 595, 627, 628), (583, 582, 614, 615), (597, 596, 628, 629), (584, 583, 615, 616), (598, 597, 629, 630), (585, 584, 616, 617), (599, 598, 630, 631), (586, 585, 617, 618), (600, 599, 631, 632), (587, 586, 618, 619), (601, 600, 632, 633), (655, 651, 670, 671), (714, 721, 655, 657), (642, 653, 644), (641, 665, 676, 640), (713, 720, 665, 641), (644, 653, 646), (663, 661, 674, 675), (716, 722, 649, 651), (646, 653, 648), (651, 649, 669, 670), (717, 723, 645, 647), (648, 653, 650), (647, 645, 667, 668), (718, 713, 641, 643), (650, 653, 652), (661, 659, 673, 674), (715, 724, 661, 663), (652, 653, 654), (643, 641, 640, 666), (719, 714, 657, 659), (654, 653, 656), (665, 663, 675, 676), (720, 715, 663, 665), (656, 653, 658), (657, 655, 671, 672), (721, 716, 651, 655), (658, 653, 660), (645, 643, 666, 667), (722, 717, 647, 649), (660, 653, 662), (723, 718, 643, 645), (659, 657, 672, 673), (662, 653, 664), (649, 647, 668, 669), (669, 668, 680, 681), (664, 653, 642), (724, 719, 659, 661), (678, 677, 689, 690), (675, 674, 686, 687), (674, 673, 685, 686), (667, 666, 678, 679), (672, 671, 683, 684), (668, 667, 679, 680), (666, 640, 677, 678), (671, 670, 682, 683), (673, 672, 684, 685), (640, 676, 688, 677), (676, 675, 687, 688), (670, 669, 681, 682), (700, 699, 698, 697, 696, 695, 694, 693, 692, 691, 690, 689), (688, 687, 699, 700), (680, 679, 691, 692), (682, 681, 693, 694), (677, 688, 700, 689), (687, 686, 698, 699), (685, 684, 696, 697), (686, 685, 697, 698), (684, 683, 695, 696), (679, 678, 690, 691), (681, 680, 692, 693), (683, 682, 694, 695), (646, 648, 712, 711), (660, 662, 710, 709), (656, 658, 708, 707), (652, 654, 706, 705), (642, 644, 704, 703), (648, 650, 702, 712), (644, 646, 711, 704), (662, 664, 701, 710), (658, 660, 709, 708), (654, 656, 707, 706), (664, 642, 703, 701), (650, 652, 705, 702), (711, 712, 719, 724), (709, 710, 718, 723), (707, 708, 717, 722), (705, 706, 716, 721), (703, 704, 715, 720), (712, 702, 714, 719), (704, 711, 724, 715), (710, 701, 713, 718), (708, 709, 723, 717), (706, 707, 722, 716), (701, 703, 720, 713), (702, 705, 721, 714)])
me_circle_002.use_remesh_preserve_volume = False
me_circle_002.use_remesh_preserve_attributes = False
me_circle_002.use_mirror_vertex_groups = False
me_circle_002.update()
me_circle_001 = bpy.data.meshes.new('Circle.001')
me_circle_001.from_pydata([(-0.6566, 0.2219, 0.0), (-0.6956, 0.218, 0.0), (-0.7332, 0.2066, 0.0), (-0.7677, 0.1882, 0.0), (-0.798, 0.1633, 0.0), (-0.8229, 0.133, 0.0), (-0.8414, 0.0984, 0.0), (-0.8528, 0.06088, 0.0), (-0.8566, 0.02186, 0.0), (-0.8528, -0.01716, 0.0), (-0.8414, -0.05468, 0.0), (-0.8229, -0.08925, 0.0), (-0.798, -0.1196, 0.0), (-0.7677, -0.1444, 0.0), (-0.7332, -0.1629, 0.0), (-0.6956, -0.1743, 0.0), (-0.6566, -0.1781, 0.0), (-0.6176, -0.1743, 0.0), (-0.5801, -0.1629, 0.0), (-0.5455, -0.1444, 0.0), (-0.5152, -0.1196, 0.0), (-0.4903, -0.08925, 0.0), (-0.4719, -0.05468, 0.0), (-0.4605, -0.01716, 0.0), (-0.4566, 0.02186, 0.0), (-0.4605, 0.06088, 0.0), (-0.4719, 0.0984, 0.0), (-0.4903, 0.133, 0.0), (-0.5152, 0.1633, 0.0), (-0.5455, 0.1882, 0.0), (-0.5801, 0.2066, 0.0), (-0.6176, 0.218, 0.0), (-0.6566, 0.2219, 0.03314), (-0.6956, 0.218, 0.03314), (-0.7332, 0.2066, 0.03314), (-0.7677, 0.1882, 0.03314), (-0.798, 0.1633, 0.03314), (-0.8229, 0.133, 0.03314), (-0.8414, 0.0984, 0.03314), (-0.8528, 0.06088, 0.03314), (-0.8566, 0.02186, 0.03314), (-0.8528, -0.01716, 0.03314), (-0.8414, -0.05468, 0.03314), (-0.8229, -0.08925, 0.03314), (-0.798, -0.1196, 0.03314), (-0.7677, -0.1444, 0.03314), (-0.7332, -0.1629, 0.03314), (-0.6956, -0.1743, 0.03314), (-0.6566, -0.1781, 0.03314), (-0.6176, -0.1743, 0.03314), (-0.5801, -0.1629, 0.03314), (-0.5455, -0.1444, 0.03314), (-0.5152, -0.1196, 0.03314), (-0.4903, -0.08925, 0.03314), (-0.4719, -0.05468, 0.03314), (-0.4605, -0.01716, 0.03314), (-0.4566, 0.02186, 0.03314), (-0.4605, 0.06088, 0.03314), (-0.4719, 0.0984, 0.03314), (-0.4903, 0.133, 0.03314), (-0.5152, 0.1633, 0.03314), (-0.5455, 0.1882, 0.03314), (-0.5801, 0.2066, 0.03314), (-0.6176, 0.218, 0.03314), (-0.6566, 0.1776, 0.09627), (-0.687, 0.1746, 0.09627), (-0.7162, 0.1657, 0.09627), (-0.7431, 0.1513, 0.09627), (-0.7667, 0.132, 0.09627), (-0.7861, 0.1084, 0.09627), (-0.8005, 0.08145, 0.09627), (-0.8094, 0.05224, 0.09627), (-0.8124, 0.02186, 0.09627), (-0.8094, -0.00852, 0.09627), (-0.8005, -0.03773, 0.09627), (-0.7861, -0.06466, 0.09627), (-0.7667, -0.08825, 0.09627), (-0.7431, -0.1076, 0.09627), (-0.7162, -0.122, 0.09627), (-0.687, -0.1309, 0.09627), (-0.6566, -0.1339, 0.09627), (-0.6262, -0.1309, 0.09627), (-0.597, -0.122, 0.09627), (-0.5701, -0.1076, 0.09627), (-0.5465, -0.08825, 0.09627), (-0.5271, -0.06466, 0.09627), (-0.5128, -0.03773, 0.09627), (-0.5039, -0.00852, 0.09627), (-0.5009, 0.02186, 0.09627), (-0.5039, 0.05224, 0.09627), (-0.5128, 0.08145, 0.09627), (-0.5271, 0.1084, 0.09627), (-0.5465, 0.132, 0.09627), (-0.5701, 0.1513, 0.09627), (-0.597, 0.1657, 0.09627), (-0.6262, 0.1746, 0.09627), (-0.6566, 0.1525, 0.1663), (-0.6821, 0.15, 0.1663), (-0.7066, 0.1425, 0.1663), (-0.7292, 0.1305, 0.1663), (-0.749, 0.1142, 0.1663), (-0.7652, 0.09443, 0.1663), (-0.7773, 0.07185, 0.1663), (-0.7847, 0.04734, 0.1663), (-0.7873, 0.02186, 0.1663), (-0.7847, -0.003624, 0.1663), (-0.7773, -0.02813, 0.1663), (-0.7652, -0.05071, 0.1663), (-0.749, -0.07051, 0.1663), (-0.7292, -0.08675, 0.1663), (-0.7066, -0.09882, 0.1663), (-0.6821, -0.1063, 0.1663), (-0.6566, -0.1088, 0.1663), (-0.6311, -0.1063, 0.1663), (-0.6066, -0.09882, 0.1663), (-0.5841, -0.08675, 0.1663), (-0.5643, -0.07051, 0.1663), (-0.548, -0.05071, 0.1663), (-0.5359, -0.02813, 0.1663), (-0.5285, -0.003624, 0.1663), (-0.526, 0.02186, 0.1663), (-0.5285, 0.04734, 0.1663), (-0.5359, 0.07185, 0.1663), (-0.548, 0.09443, 0.1663), (-0.5643, 0.1142, 0.1663), (-0.5841, 0.1305, 0.1663), (-0.6066, 0.1425, 0.1663), (-0.6311, 0.15, 0.1663), (-0.6566, 0.1525, 0.7103), (-0.6821, 0.15, 0.7103), (-0.7066, 0.1425, 0.7103), (-0.7292, 0.1305, 0.7103), (-0.749, 0.1142, 0.7103), (-0.7652, 0.09443, 0.7103), (-0.7773, 0.07185, 0.7103), (-0.7847, 0.04734, 0.7103), (-0.7873, 0.02186, 0.7103), (-0.7847, -0.003624, 0.7103), (-0.7773, -0.02813, 0.7103), (-0.7652, -0.05071, 0.7103), (-0.749, -0.07051, 0.7103), (-0.7292, -0.08675, 0.7103), (-0.7066, -0.09882, 0.7103), (-0.6821, -0.1063, 0.7103), (-0.6566, -0.1088, 0.7103), (-0.6311, -0.1063, 0.7103), (-0.6066, -0.09882, 0.7103), (-0.5841, -0.08675, 0.7103), (-0.5643, -0.07051, 0.7103), (-0.548, -0.05071, 0.7103), (-0.5359, -0.02813, 0.7103), (-0.5285, -0.003624, 0.7103), (-0.526, 0.02186, 0.7103), (-0.5285, 0.04734, 0.7103), (-0.5359, 0.07185, 0.7103), (-0.548, 0.09443, 0.7103), (-0.5643, 0.1142, 0.7103), (-0.5841, 0.1305, 0.7103), (-0.6066, 0.1425, 0.7103), (-0.6311, 0.15, 0.7103), (-0.6566, 0.2345, 0.7352), (-0.6981, 0.2304, 0.7352), (-0.738, 0.2183, 0.7352), (-0.7747, 0.1986, 0.7352), (-0.807, 0.1722, 0.7352), (-0.8334, 0.14, 0.7352), (-0.8531, 0.1032, 0.7352), (-0.8651, 0.06334, 0.7352), (-0.8692, 0.02186, 0.7352), (-0.8651, -0.01962, 0.7352), (-0.8531, -0.0595, 0.7352), (-0.8334, -0.09626, 0.7352), (-0.807, -0.1285, 0.7352), (-0.7747, -0.1549, 0.7352), (-0.738, -0.1746, 0.7352), (-0.6981, -0.1867, 0.7352), (-0.6566, -0.1907, 0.7352), (-0.6151, -0.1867, 0.7352), (-0.5753, -0.1746, 0.7352), (-0.5385, -0.1549, 0.7352), (-0.5063, -0.1285, 0.7352), (-0.4798, -0.09626, 0.7352), (-0.4602, -0.0595, 0.7352), (-0.4481, -0.01962, 0.7352), (-0.444, 0.02186, 0.7352), (-0.4481, 0.06334, 0.7352), (-0.4602, 0.1032, 0.7352), (-0.4798, 0.14, 0.7352), (-0.5063, 0.1722, 0.7352), (-0.5385, 0.1986, 0.7352), (-0.5753, 0.2183, 0.7352), (-0.6151, 0.2304, 0.7352), (-0.6566, 0.2663, 0.7852), (-0.7043, 0.2616, 0.7852), (-0.7502, 0.2477, 0.7852), (-0.7924, 0.2251, 0.7852), (-0.8295, 0.1947, 0.7852), (-0.8599, 0.1577, 0.7852), (-0.8825, 0.1154, 0.7852), (-0.8964, 0.06955, 0.7852), (-0.9011, 0.02186, 0.7852), (-0.8964, -0.02583, 0.7852), (-0.8825, -0.07169, 0.7852), (-0.8599, -0.114, 0.7852), (-0.8295, -0.151, 0.7852), (-0.7924, -0.1814, 0.7852), (-0.7502, -0.204, 0.7852), (-0.7043, -0.2179, 0.7852), (-0.6566, -0.2226, 0.7852), (-0.6089, -0.2179, 0.7852), (-0.5631, -0.204, 0.7852), (-0.5208, -0.1814, 0.7852), (-0.4838, -0.151, 0.7852), (-0.4534, -0.114, 0.7852), (-0.4308, -0.07169, 0.7852), (-0.4169, -0.02583, 0.7852), (-0.4122, 0.02186, 0.7852), (-0.4169, 0.06955, 0.7852), (-0.4308, 0.1154, 0.7852), (-0.4534, 0.1577, 0.7852), (-0.4838, 0.1947, 0.7852), (-0.5208, 0.2251, 0.7852), (-0.5631, 0.2477, 0.7852), (-0.6089, 0.2616, 0.7852), (-0.6566, 0.2663, 0.8816), (-0.7043, 0.2616, 0.8816), (-0.7502, 0.2477, 0.8816), (-0.7924, 0.2251, 0.8816), (-0.8295, 0.1947, 0.8816), (-0.8599, 0.1577, 0.8816), (-0.8825, 0.1154, 0.8816), (-0.8964, 0.06955, 0.8816), (-0.9011, 0.02186, 0.8816), (-0.8964, -0.02583, 0.8816), (-0.8825, -0.07169, 0.8816), (-0.8599, -0.114, 0.8816), (-0.8295, -0.151, 0.8816), (-0.7924, -0.1814, 0.8816), (-0.7502, -0.204, 0.8816), (-0.7043, -0.2179, 0.8816), (-0.6566, -0.2226, 0.8816), (-0.6089, -0.2179, 0.8816), (-0.5631, -0.204, 0.8816), (-0.5208, -0.1814, 0.8816), (-0.4838, -0.151, 0.8816), (-0.4534, -0.114, 0.8816), (-0.4308, -0.07169, 0.8816), (-0.4169, -0.02583, 0.8816), (-0.4122, 0.02186, 0.8816), (-0.4169, 0.06955, 0.8816), (-0.4308, 0.1154, 0.8816), (-0.4534, 0.1577, 0.8816), (-0.4838, 0.1947, 0.8816), (-0.5208, 0.2251, 0.8816), (-0.5631, 0.2477, 0.8816), (-0.6089, 0.2616, 0.8816), (-0.6566, 0.2153, 0.9359), (-0.6944, 0.2116, 0.9359), (-0.7306, 0.2006, 0.9359), (-0.7641, 0.1827, 0.9359), (-0.7934, 0.1586, 0.9359), (-0.8175, 0.1293, 0.9359), (-0.8353, 0.09588, 0.9359), (-0.8463, 0.0596, 0.9359), (-0.8501, 0.02186, 0.9359), (-0.8463, -0.01588, 0.9359), (-0.8353, -0.05216, 0.9359), (-0.8175, -0.0856, 0.9359), (-0.7934, -0.1149, 0.9359), (-0.7641, -0.139, 0.9359), (-0.7306, -0.1568, 0.9359), (-0.6944, -0.1679, 0.9359), (-0.6566, -0.1716, 0.9359), (-0.6189, -0.1679, 0.9359), (-0.5826, -0.1568, 0.9359), (-0.5492, -0.139, 0.9359), (-0.5199, -0.1149, 0.9359), (-0.4958, -0.0856, 0.9359), (-0.4779, -0.05216, 0.9359), (-0.4669, -0.01588, 0.9359), (-0.4632, 0.02186, 0.9359), (-0.4669, 0.0596, 0.9359), (-0.4779, 0.09588, 0.9359), (-0.4958, 0.1293, 0.9359), (-0.5199, 0.1586, 0.9359), (-0.5492, 0.1827, 0.9359), (-0.5826, 0.2006, 0.9359), (-0.6189, 0.2116, 0.9359), (-0.6566, 0.1487, 0.8703), (-0.6814, 0.1463, 0.8703), (-0.7052, 0.1391, 0.8703), (-0.7271, 0.1274, 0.8703), (-0.7463, 0.1116, 0.8703), (-0.7621, 0.09235, 0.8703), (-0.7738, 0.07042, 0.8703), (-0.7811, 0.04661, 0.8703), (-0.7835, 0.02186, 0.8703), (-0.7811, -0.002893, 0.8703), (-0.7738, -0.02669, 0.8703), (-0.7621, -0.04863, 0.8703), (-0.7463, -0.06786, 0.8703), (-0.7271, -0.08364, 0.8703), (-0.7052, -0.09536, 0.8703), (-0.6814, -0.1026, 0.8703), (-0.6566, -0.105, 0.8703), (-0.6319, -0.1026, 0.8703), (-0.6081, -0.09536, 0.8703), (-0.5861, -0.08364, 0.8703), (-0.5669, -0.06786, 0.8703), (-0.5511, -0.04863, 0.8703), (-0.5394, -0.02669, 0.8703), (-0.5322, -0.002893, 0.8703), (-0.5297, 0.02186, 0.8703), (-0.5322, 0.04661, 0.8703), (-0.5394, 0.07042, 0.8703), (-0.5511, 0.09235, 0.8703), (-0.5669, 0.1116, 0.8703), (-0.5861, 0.1274, 0.8703), (-0.6081, 0.1391, 0.8703), (-0.6319, 0.1463, 0.8703), (-0.6566, 0.1107, 0.8903), (-0.674, 0.109, 0.8903), (-0.6906, 0.1039, 0.8903), (-0.706, 0.09571, 0.8903), (-0.7194, 0.08466, 0.8903), (-0.7305, 0.0712, 0.8903), (-0.7387, 0.05585, 0.8903), (-0.7437, 0.03919, 0.8903), (-0.7454, 0.02186, 0.8903), (-0.7437, 0.004533, 0.8903), (-0.7387, -0.01213, 0.8903), (-0.7305, -0.02748, 0.8903), (-0.7194, -0.04094, 0.8903), (-0.706, -0.05199, 0.8903), (-0.6906, -0.0602, 0.8903), (-0.674, -0.06525, 0.8903), (-0.6566, -0.06696, 0.8903), (-0.6393, -0.06525, 0.8903), (-0.6226, -0.0602, 0.8903), (-0.6073, -0.05199, 0.8903), (-0.5938, -0.04094, 0.8903), (-0.5828, -0.02748, 0.8903), (-0.5746, -0.01213, 0.8903), (-0.5695, 0.004533, 0.8903), (-0.5678, 0.02186, 0.8903), (-0.5695, 0.03919, 0.8903), (-0.5746, 0.05585, 0.8903), (-0.5828, 0.0712, 0.8903), (-0.5938, 0.08466, 0.8903), (-0.6073, 0.09571, 0.8903), (-0.6226, 0.1039, 0.8903), (-0.6393, 0.109, 0.8903), (-0.6566, 0.1107, 1.99), (-0.674, 0.109, 1.99), (-0.6906, 0.1039, 1.99), (-0.706, 0.09571, 1.99), (-0.7194, 0.08466, 1.99), (-0.7305, 0.0712, 1.99), (-0.7387, 0.05585, 1.99), (-0.7437, 0.03919, 1.99), (-0.7454, 0.02186, 1.99), (-0.7437, 0.004533, 1.99), (-0.7387, -0.01213, 1.99), (-0.7305, -0.02748, 1.99), (-0.7194, -0.04094, 1.99), (-0.706, -0.05199, 1.99), (-0.6906, -0.0602, 1.99), (-0.674, -0.06525, 1.99), (-0.6566, -0.06696, 1.99), (-0.6393, -0.06525, 1.99), (-0.6226, -0.0602, 1.99), (-0.6073, -0.05199, 1.99), (-0.5938, -0.04094, 1.99), (-0.5828, -0.02748, 1.99), (-0.5746, -0.01213, 1.99), (-0.5695, 0.004533, 1.99), (-0.5678, 0.02186, 1.99), (-0.5695, 0.03919, 1.99), (-0.5746, 0.05585, 1.99), (-0.5828, 0.0712, 1.99), (-0.5938, 0.08466, 1.99), (-0.6073, 0.09571, 1.99), (-0.6226, 0.1039, 1.99), (-0.6393, 0.109, 1.99), (-0.6566, 0.1072, 2.004), (-0.6733, 0.1055, 2.004), (-0.6893, 0.1007, 2.004), (-0.704, 0.0928, 2.004), (-0.717, 0.08219, 2.004), (-0.7276, 0.06926, 2.004), (-0.7354, 0.05451, 2.004), (-0.7403, 0.0385, 2.004), (-0.7419, 0.02186, 2.004), (-0.7403, 0.005216, 2.004), (-0.7354, -0.01079, 2.004), (-0.7276, -0.02554, 2.004), (-0.717, -0.03847, 2.004), (-0.704, -0.04908, 2.004), (-0.6893, -0.05696, 2.004), (-0.6733, -0.06182, 2.004), (-0.6566, -0.06345, 2.004), (-0.64, -0.06182, 2.004), (-0.624, -0.05696, 2.004), (-0.6092, -0.04908, 2.004), (-0.5963, -0.03847, 2.004), (-0.5857, -0.02554, 2.004), (-0.5778, -0.01079, 2.004), (-0.573, 0.005216, 2.004), (-0.5713, 0.02186, 2.004), (-0.573, 0.0385, 2.004), (-0.5778, 0.05451, 2.004), (-0.5857, 0.06926, 2.004), (-0.5963, 0.08219, 2.004), (-0.6092, 0.0928, 2.004), (-0.624, 0.1007, 2.004), (-0.64, 0.1055, 2.004), (-0.6566, 0.0888, 2.004), (-0.6697, 0.08751, 2.004), (-0.6822, 0.0837, 2.004), (-0.6938, 0.07752, 2.004), (-0.704, 0.06919, 2.004), (-0.7123, 0.05905, 2.004), (-0.7185, 0.04748, 2.004), (-0.7223, 0.03492, 2.004), (-0.7236, 0.02186, 2.004), (-0.7223, 0.008801, 2.004), (-0.7185, -0.003756, 2.004), (-0.7123, -0.01533, 2.004), (-0.704, -0.02547, 2.004), (-0.6938, -0.0338, 2.004), (-0.6822, -0.03998, 2.004), (-0.6697, -0.04379, 2.004), (-0.6566, -0.04508, 2.004), (-0.6436, -0.04379, 2.004), (-0.631, -0.03998, 2.004), (-0.6194, -0.0338, 2.004), (-0.6093, -0.02547, 2.004), (-0.601, -0.01533, 2.004), (-0.5948, -0.003756, 2.004), (-0.591, 0.008802, 2.004), (-0.5897, 0.02186, 2.004), (-0.591, 0.03492, 2.004), (-0.5948, 0.04748, 2.004), (-0.601, 0.05905, 2.004), (-0.6093, 0.06919, 2.004), (-0.6194, 0.07752, 2.004), (-0.631, 0.0837, 2.004), (-0.6436, 0.08751, 2.004), (-0.6566, 0.07847, 1.994), (-0.6677, 0.07738, 1.994), (-0.6783, 0.07416, 1.994), (-0.6881, 0.06893, 1.994), (-0.6967, 0.06189, 1.994), (-0.7037, 0.05331, 1.994), (-0.7089, 0.04352, 1.994), (-0.7121, 0.0329, 1.994), (-0.7132, 0.02186, 1.994), (-0.7121, 0.01082, 1.994), (-0.7089, 0.0001969, 1.994), (-0.7037, -0.00959, 1.994), (-0.6967, -0.01817, 1.994), (-0.6881, -0.02521, 1.994), (-0.6783, -0.03044, 1.994), (-0.6677, -0.03366, 1.994), (-0.6566, -0.03475, 1.994), (-0.6456, -0.03366, 1.994), (-0.635, -0.03044, 1.994), (-0.6252, -0.02521, 1.994), (-0.6166, -0.01817, 1.994), (-0.6096, -0.00959, 1.994), (-0.6043, 0.000197, 1.994), (-0.6011, 0.01082, 1.994), (-0.6, 0.02186, 1.994), (-0.6011, 0.0329, 1.994), (-0.6043, 0.04352, 1.994), (-0.6096, 0.05331, 1.994), (-0.6166, 0.06189, 1.994), (-0.6252, 0.06893, 1.994), (-0.635, 0.07416, 1.994), (-0.6456, 0.07738, 1.994), (-0.6566, 0.06011, 1.982), (-0.6641, 0.05938, 1.982), (-0.6713, 0.0572, 1.982), (-0.6779, 0.05367, 1.982), (-0.6837, 0.04891, 1.982), (-0.6884, 0.04311, 1.982), (-0.692, 0.0365, 1.982), (-0.6941, 0.02932, 1.982), (-0.6949, 0.02186, 1.982), (-0.6941, 0.0144, 1.982), (-0.692, 0.007222, 1.982), (-0.6884, 0.0006086, 1.982), (-0.6837, -0.005188, 1.982), (-0.6779, -0.009945, 1.982), (-0.6713, -0.01348, 1.982), (-0.6641, -0.01566, 1.982), (-0.6566, -0.01639, 1.982), (-0.6492, -0.01566, 1.982), (-0.642, -0.01348, 1.982), (-0.6354, -0.009945, 1.982), (-0.6296, -0.005188, 1.982), (-0.6248, 0.0006086, 1.982), (-0.6213, 0.007222, 1.982), (-0.6191, 0.0144, 1.982), (-0.6184, 0.02186, 1.982), (-0.6191, 0.02932, 1.982), (-0.6213, 0.0365, 1.982), (-0.6248, 0.04311, 1.982), (-0.6296, 0.04891, 1.982), (-0.6354, 0.05367, 1.982), (-0.642, 0.0572, 1.982), (-0.6492, 0.05938, 1.982), (-0.6566, 0.01132, 1.982), (-0.6546, 0.01152, 1.982), (-0.6526, 0.01212, 1.982), (-0.6508, 0.0131, 1.982), (-0.6492, 0.01441, 1.982), (-0.6479, 0.016, 1.982), (-0.6469, 0.01783, 1.982), (-0.6463, 0.0198, 1.982), (-0.6461, 0.02186, 1.982), (-0.6463, 0.02392, 1.982), (-0.6469, 0.02589, 1.982), (-0.6479, 0.02772, 1.982), (-0.6492, 0.02931, 1.982), (-0.6508, 0.03063, 1.982), (-0.6526, 0.0316, 1.982), (-0.6546, 0.0322, 1.982), (-0.6566, 0.0324, 1.982), (-0.6587, 0.0322, 1.982), (-0.6607, 0.0316, 1.982), (-0.6625, 0.03063, 1.982), (-0.6641, 0.02931, 1.982), (-0.6654, 0.02772, 1.982), (-0.6664, 0.02589, 1.982), (-0.667, 0.02392, 1.982), (-0.6672, 0.02186, 1.982), (-0.667, 0.0198, 1.982), (-0.6664, 0.01783, 1.982), (-0.6654, 0.016, 1.982), (-0.6641, 0.01441, 1.982), (-0.6625, 0.0131, 1.982), (-0.6607, 0.01212, 1.982), (-0.6587, 0.01152, 1.982), (-0.6566, 0.01153, 2.084), (-0.6546, 0.01173, 2.084), (-0.6526, 0.01232, 2.084), (-0.6508, 0.01327, 2.084), (-0.6492, 0.01456, 2.084), (-0.6479, 0.01612, 2.083), (-0.6469, 0.01791, 2.083), (-0.6463, 0.01985, 2.083), (-0.6461, 0.02186, 2.082), (-0.6463, 0.02388, 2.082), (-0.6469, 0.02581, 2.081), (-0.6479, 0.0276, 2.081), (-0.6492, 0.02916, 2.081), (-0.6508, 0.03045, 2.08), (-0.6526, 0.0314, 2.08), (-0.6546, 0.03199, 2.08), (-0.6566, 0.03219, 2.08), (-0.6587, 0.03199, 2.08), (-0.6607, 0.0314, 2.08), (-0.6625, 0.03045, 2.08), (-0.6641, 0.02916, 2.081), (-0.6654, 0.0276, 2.081), (-0.6664, 0.02581, 2.081), (-0.667, 0.02388, 2.082), (-0.6672, 0.02186, 2.082), (-0.667, 0.01985, 2.083), (-0.6664, 0.01791, 2.083), (-0.6654, 0.01612, 2.083), (-0.6641, 0.01456, 2.084), (-0.6625, 0.01327, 2.084), (-0.6607, 0.01232, 2.084), (-0.6587, 0.01173, 2.084), (-0.6566, 0.03205, 2.146), (-0.6546, 0.03222, 2.146), (-0.6526, 0.03273, 2.146), (-0.6508, 0.03357, 2.145), (-0.6492, 0.03469, 2.145), (-0.6479, 0.03605, 2.144), (-0.6469, 0.03761, 2.143), (-0.6463, 0.03931, 2.142), (-0.6461, 0.04107, 2.141), (-0.6463, 0.04283, 2.14), (-0.6469, 0.04452, 2.139), (-0.6479, 0.04608, 2.138), (-0.6492, 0.04744, 2.137), (-0.6508, 0.04857, 2.136), (-0.6526, 0.0494, 2.136), (-0.6546, 0.04991, 2.135), (-0.6566, 0.05009, 2.135), (-0.6587, 0.04991, 2.135), (-0.6607, 0.0494, 2.136), (-0.6625, 0.04857, 2.136), (-0.6641, 0.04744, 2.137), (-0.6654, 0.04608, 2.138), (-0.6664, 0.04452, 2.139), (-0.667, 0.04283, 2.14), (-0.6672, 0.04107, 2.141), (-0.667, 0.03931, 2.142), (-0.6664, 0.03761, 2.143), (-0.6654, 0.03605, 2.144), (-0.6641, 0.03469, 2.145), (-0.6625, 0.03357, 2.145), (-0.6607, 0.03273, 2.146), (-0.6587, 0.03222, 2.146), (-0.6566, 0.05484, 2.175), (-0.6546, 0.055, 2.175), (-0.6526, 0.05547, 2.175), (-0.6508, 0.05623, 2.174), (-0.6492, 0.05725, 2.173), (-0.6479, 0.0585, 2.172), (-0.6469, 0.05992, 2.171), (-0.6463, 0.06147, 2.17), (-0.6461, 0.06307, 2.169), (-0.6463, 0.06468, 2.167), (-0.6469, 0.06622, 2.166), (-0.6479, 0.06764, 2.165), (-0.6492, 0.06889, 2.164), (-0.6508, 0.06991, 2.163), (-0.6526, 0.07067, 2.163), (-0.6546, 0.07114, 2.162), (-0.6566, 0.0713, 2.162), (-0.6587, 0.07114, 2.162), (-0.6607, 0.07067, 2.163), (-0.6625, 0.06991, 2.163), (-0.6641, 0.06889, 2.164), (-0.6654, 0.06764, 2.165), (-0.6664, 0.06622, 2.166), (-0.667, 0.06468, 2.167), (-0.6672, 0.06307, 2.169), (-0.667, 0.06147, 2.17), (-0.6664, 0.05992, 2.171), (-0.6654, 0.0585, 2.172), (-0.6641, 0.05725, 2.173), (-0.6625, 0.05623, 2.174), (-0.6607, 0.05547, 2.175), (-0.6587, 0.055, 2.175), (-0.5761, 0.0205, 1.499), (-0.5753, 0.0205, 1.521), (-0.5699, 0.007971, 1.993), (-0.5752, 0.01365, 1.521), (-0.5685, 0.007477, 1.993), (-0.5751, 0.004284, 1.521), (-0.5674, 0.006127, 1.993), (-0.5752, -0.00508, 1.521), (-0.567, 0.004284, 1.993), (-0.5753, -0.01193, 1.521), (-0.5674, 0.00244, 1.993), (-0.5644, -0.01688, 1.521), (-0.5685, 0.00109, 1.993), (-0.5735, 0.004284, 2.002), (-0.5699, 0.0005964, 1.993), (-0.556, -0.01405, 1.521), (-0.5718, 0.001458, 1.993), (-0.5498, -0.006298, 1.521), (-0.5718, 0.002652, 1.993), (-0.5475, 0.004284, 1.521), (-0.5718, 0.004284, 1.993), (-0.5498, 0.01487, 1.521), (-0.5718, 0.005915, 1.993), (-0.556, 0.02261, 1.521), (-0.5718, 0.007109, 1.993), (-0.5644, 0.02545, 1.521), (-0.576, 0.01365, 1.499), (-0.576, 0.004284, 1.499), (-0.576, -0.00508, 1.499), (-0.5761, -0.01193, 1.499), (-0.5653, -0.01688, 1.499), (-0.5569, -0.01405, 1.499), (-0.5507, -0.006298, 1.499), (-0.5484, 0.004284, 1.499), (-0.5507, 0.01487, 1.499), (-0.5569, 0.02261, 1.499), (-0.5653, 0.02545, 1.499), (-0.5777, 0.016, 1.48), (-0.5776, 0.01105, 1.48), (-0.5776, 0.004284, 1.48), (-0.5776, -0.002481, 1.48), (-0.5777, -0.007433, 1.48), (-0.5698, -0.01101, 1.48), (-0.5637, -0.008958, 1.48), (-0.5593, -0.003361, 1.48), (-0.5576, 0.004284, 1.48), (-0.5593, 0.01193, 1.48), (-0.5637, 0.01752, 1.48), (-0.5698, 0.01957, 1.48), (-0.5731, 0.01068, 1.477), (-0.5731, 0.007979, 1.477), (-0.5731, 0.004284, 1.477), (-0.5731, 0.0005886, 1.477), (-0.5731, -0.002116, 1.477), (-0.5688, -0.004068, 1.477), (-0.5655, -0.002949, 1.477), (-0.5631, 0.0001077, 1.477), (-0.5622, 0.004284, 1.477), (-0.5631, 0.008459, 1.477), (-0.5655, 0.01152, 1.477), (-0.5688, 0.01264, 1.477), (-0.5711, 0.009382, 1.858), (-0.5631, 0.0009567, 1.858), (-0.5677, 0.01094, 1.858), (-0.565, 0.01005, 1.858), (-0.565, -0.001479, 1.858), (-0.5677, -0.00237, 1.858), (-0.5711, -0.0008152, 1.858), (-0.5711, 0.00134, 1.858), (-0.5711, 0.004284, 1.858), (-0.5711, 0.007227, 1.858), (-0.5631, 0.007611, 1.858), (-0.5624, 0.004284, 1.858), (-0.5749, 0.0139, 1.603), (-0.5598, -0.001991, 1.603), (-0.5635, 0.01515, 1.603), (-0.5685, -0.008266, 1.603), (-0.5749, -0.001269, 1.603), (-0.5749, 0.009836, 1.603), (-0.5585, 0.004284, 1.603), (-0.5685, 0.01683, 1.603), (-0.5635, -0.006585, 1.603), (-0.5749, -0.005333, 1.603), (-0.5749, 0.004284, 1.603), (-0.5598, 0.01056, 1.603), (-0.4399, -0.03671, 0.2766), (-0.4399, -0.03671, 0.5175), (-0.4399, 0.03671, 0.2766), (-0.4399, 0.03671, 0.5175), (-0.2061, -0.03671, 0.2501), (-0.2061, -0.03671, 0.5532), (-0.2061, 0.03671, 0.2501), (-0.2061, 0.03671, 0.5532), (-0.5707, -0.03671, 0.2283), (-0.5707, -0.03671, 0.5658), (-0.5707, 0.03671, 0.2283), (-0.5707, 0.03671, 0.5658), (-0.05382, -0.09966, 0.08868), (-0.05382, -0.09966, 0.7407), (-0.05382, 0.09966, 0.08868), (-0.05382, 0.09966, 0.7407), (0.0, -0.09966, 0.08868), (0.0, -0.09966, 0.7407), (0.0, 0.09966, 0.08868), (0.0, 0.09966, 0.7407)], [], [(9, 8, 40, 41), (23, 22, 54, 55), (10, 9, 41, 42), (24, 23, 55, 56), (11, 10, 42, 43), (25, 24, 56, 57), (12, 11, 43, 44), (26, 25, 57, 58), (13, 12, 44, 45), (27, 26, 58, 59), (14, 13, 45, 46), (1, 0, 32, 33), (28, 27, 59, 60), (15, 14, 46, 47), (2, 1, 33, 34), (29, 28, 60, 61), (16, 15, 47, 48), (3, 2, 34, 35), (30, 29, 61, 62), (17, 16, 48, 49), (4, 3, 35, 36), (31, 30, 62, 63), (18, 17, 49, 50), (5, 4, 36, 37), (0, 31, 63, 32), (19, 18, 50, 51), (6, 5, 37, 38), (20, 19, 51, 52), (7, 6, 38, 39), (21, 20, 52, 53), (8, 7, 39, 40), (22, 21, 53, 54), (36, 35, 67, 68), (63, 62, 94, 95), (50, 49, 81, 82), (37, 36, 68, 69), (32, 63, 95, 64), (51, 50, 82, 83), (38, 37, 69, 70), (52, 51, 83, 84), (39, 38, 70, 71), (53, 52, 84, 85), (40, 39, 71, 72), (54, 53, 85, 86), (41, 40, 72, 73), (55, 54, 86, 87), (42, 41, 73, 74), (56, 55, 87, 88), (43, 42, 74, 75), (57, 56, 88, 89), (44, 43, 75, 76), (58, 57, 89, 90), (45, 44, 76, 77), (59, 58, 90, 91), (46, 45, 77, 78), (33, 32, 64, 65), (60, 59, 91, 92), (47, 46, 78, 79), (34, 33, 65, 66), (61, 60, 92, 93), (48, 47, 79, 80), (35, 34, 66, 67), (62, 61, 93, 94), (49, 48, 80, 81), (90, 89, 121, 122), (77, 76, 108, 109), (91, 90, 122, 123), (78, 77, 109, 110), (65, 64, 96, 97), (92, 91, 123, 124), (79, 78, 110, 111), (66, 65, 97, 98), (93, 92, 124, 125), (80, 79, 111, 112), (67, 66, 98, 99), (94, 93, 125, 126), (81, 80, 112, 113), (68, 67, 99, 100), (95, 94, 126, 127), (82, 81, 113, 114), (69, 68, 100, 101), (64, 95, 127, 96), (83, 82, 114, 115), (70, 69, 101, 102), (84, 83, 115, 116), (71, 70, 102, 103), (85, 84, 116, 117), (72, 71, 103, 104), (86, 85, 117, 118), (73, 72, 104, 105), (87, 86, 118, 119), (74, 73, 105, 106), (88, 87, 119, 120), (75, 74, 106, 107), (89, 88, 120, 121), (76, 75, 107, 108), (98, 97, 129, 130), (125, 124, 156, 157), (112, 111, 143, 144), (99, 98, 130, 131), (126, 125, 157, 158), (113, 112, 144, 145), (100, 99, 131, 132), (127, 126, 158, 159), (114, 113, 145, 146), (101, 100, 132, 133), (96, 127, 159, 128), (115, 114, 146, 147), (102, 101, 133, 134), (116, 115, 147, 148), (103, 102, 134, 135), (117, 116, 148, 149), (104, 103, 135, 136), (118, 117, 149, 150), (105, 104, 136, 137), (119, 118, 150, 151), (106, 105, 137, 138), (120, 119, 151, 152), (107, 106, 138, 139), (121, 120, 152, 153), (108, 107, 139, 140), (122, 121, 153, 154), (109, 108, 140, 141), (123, 122, 154, 155), (110, 109, 141, 142), (97, 96, 128, 129), (124, 123, 155, 156), (111, 110, 142, 143), (133, 132, 164, 165), (128, 159, 191, 160), (147, 146, 178, 179), (134, 133, 165, 166), (148, 147, 179, 180), (135, 134, 166, 167), (149, 148, 180, 181), (136, 135, 167, 168), (150, 149, 181, 182), (137, 136, 168, 169), (151, 150, 182, 183), (138, 137, 169, 170), (152, 151, 183, 184), (139, 138, 170, 171), (153, 152, 184, 185), (140, 139, 171, 172), (154, 153, 185, 186), (141, 140, 172, 173), (155, 154, 186, 187), (142, 141, 173, 174), (129, 128, 160, 161), (156, 155, 187, 188), (143, 142, 174, 175), (130, 129, 161, 162), (157, 156, 188, 189), (144, 143, 175, 176), (131, 130, 162, 163), (158, 157, 189, 190), (145, 144, 176, 177), (132, 131, 163, 164), (159, 158, 190, 191), (146, 145, 177, 178), (168, 167, 199, 200), (182, 181, 213, 214), (169, 168, 200, 201), (183, 182, 214, 215), (170, 169, 201, 202), (184, 183, 215, 216), (171, 170, 202, 203), (185, 184, 216, 217), (172, 171, 203, 204), (186, 185, 217, 218), (173, 172, 204, 205), (187, 186, 218, 219), (174, 173, 205, 206), (161, 160, 192, 193), (188, 187, 219, 220), (175, 174, 206, 207), (162, 161, 193, 194), (189, 188, 220, 221), (176, 175, 207, 208), (163, 162, 194, 195), (190, 189, 221, 222), (177, 176, 208, 209), (164, 163, 195, 196), (191, 190, 222, 223), (178, 177, 209, 210), (165, 164, 196, 197), (160, 191, 223, 192), (179, 178, 210, 211), (166, 165, 197, 198), (180, 179, 211, 212), (167, 166, 198, 199), (181, 180, 212, 213), (203, 202, 234, 235), (217, 216, 248, 249), (204, 203, 235, 236), (218, 217, 249, 250), (205, 204, 236, 237), (219, 218, 250, 251), (206, 205, 237, 238), (193, 192, 224, 225), (220, 219, 251, 252), (207, 206, 238, 239), (194, 193, 225, 226), (221, 220, 252, 253), (208, 207, 239, 240), (195, 194, 226, 227), (222, 221, 253, 254), (209, 208, 240, 241), (196, 195, 227, 228), (223, 222, 254, 255), (210, 209, 241, 242), (197, 196, 228, 229), (192, 223, 255, 224), (211, 210, 242, 243), (198, 197, 229, 230), (212, 211, 243, 244), (199, 198, 230, 231), (213, 212, 244, 245), (200, 199, 231, 232), (214, 213, 245, 246), (201, 200, 232, 233), (215, 214, 246, 247), (202, 201, 233, 234), (216, 215, 247, 248), (238, 237, 269, 270), (225, 224, 256, 257), (252, 251, 283, 284), (239, 238, 270, 271), (226, 225, 257, 258), (253, 252, 284, 285), (240, 239, 271, 272), (227, 226, 258, 259), (254, 253, 285, 286), (241, 240, 272, 273), (228, 227, 259, 260), (255, 254, 286, 287), (242, 241, 273, 274), (229, 228, 260, 261), (224, 255, 287, 256), (243, 242, 274, 275), (230, 229, 261, 262), (244, 243, 275, 276), (231, 230, 262, 263), (245, 244, 276, 277), (232, 231, 263, 264), (246, 245, 277, 278), (233, 232, 264, 265), (247, 246, 278, 279), (234, 233, 265, 266), (248, 247, 279, 280), (235, 234, 266, 267), (249, 248, 280, 281), (236, 235, 267, 268), (250, 249, 281, 282), (237, 236, 268, 269), (251, 250, 282, 283), (273, 272, 304, 305), (260, 259, 291, 292), (287, 286, 318, 319), (274, 273, 305, 306), (261, 260, 292, 293), (256, 287, 319, 288), (275, 274, 306, 307), (262, 261, 293, 294), (276, 275, 307, 308), (263, 262, 294, 295), (277, 276, 308, 309), (264, 263, 295, 296), (278, 277, 309, 310), (265, 264, 296, 297), (279, 278, 310, 311), (266, 265, 297, 298), (280, 279, 311, 312), (267, 266, 298, 299), (281, 280, 312, 313), (268, 267, 299, 300), (282, 281, 313, 314), (269, 268, 300, 301), (283, 282, 314, 315), (270, 269, 301, 302), (257, 256, 288, 289), (284, 283, 315, 316), (271, 270, 302, 303), (258, 257, 289, 290), (285, 284, 316, 317), (272, 271, 303, 304), (259, 258, 290, 291), (286, 285, 317, 318), (1, 2, 3, 4, 5, 6, 7, 8, 9, 10, 11, 12, 13, 14, 15, 16, 17, 18, 19, 20, 21, 22, 23, 24, 25, 26, 27, 28, 29, 30, 31, 0), (289, 288, 319, 318, 317, 316, 315, 314, 313, 312, 311, 310, 309, 308, 307, 306, 305, 304, 303, 302, 301, 300, 299, 298, 297, 296, 295, 294, 293, 292, 291, 290), (321, 322, 323, 324, 325, 326, 327, 328, 329, 330, 331, 332, 333, 334, 335, 336, 337, 338, 339, 340, 341, 342, 343, 344, 345, 346, 347, 348, 349, 350, 351, 320), (370, 369, 401, 402), (343, 342, 374, 375), (330, 329, 361, 362), (344, 343, 375, 376), (331, 330, 362, 363), (345, 344, 376, 377), (332, 331, 363, 364), (346, 345, 377, 378), (333, 332, 364, 365), (347, 346, 378, 379), (334, 333, 365, 366), (321, 320, 352, 353), (348, 347, 379, 380), (335, 334, 366, 367), (322, 321, 353, 354), (349, 348, 380, 381), (336, 335, 367, 368), (323, 322, 354, 355), (350, 349, 381, 382), (337, 336, 368, 369), (324, 323, 355, 356), (351, 350, 382, 383), (338, 337, 369, 370), (325, 324, 356, 357), (320, 351, 383, 352), (339, 338, 370, 371), (326, 325, 357, 358), (340, 339, 371, 372), (327, 326, 358, 359), (341, 340, 372, 373), (328, 327, 359, 360), (342, 341, 373, 374), (329, 328, 360, 361), (405, 404, 436, 437), (357, 356, 388, 389), (352, 383, 415, 384), (371, 370, 402, 403), (358, 357, 389, 390), (372, 371, 403, 404), (359, 358, 390, 391), (373, 372, 404, 405), (360, 359, 391, 392), (374, 373, 405, 406), (361, 360, 392, 393), (375, 374, 406, 407), (362, 361, 393, 394), (376, 375, 407, 408), (363, 362, 394, 395), (377, 376, 408, 409), (364, 363, 395, 396), (378, 377, 409, 410), (365, 364, 396, 397), (379, 378, 410, 411), (366, 365, 397, 398), (353, 352, 384, 385), (380, 379, 411, 412), (367, 366, 398, 399), (354, 353, 385, 386), (381, 380, 412, 413), (368, 367, 399, 400), (355, 354, 386, 387), (382, 381, 413, 414), (369, 368, 400, 401), (356, 355, 387, 388), (383, 382, 414, 415), (440, 439, 471, 472), (392, 391, 423, 424), (406, 405, 437, 438), (393, 392, 424, 425), (407, 406, 438, 439), (394, 393, 425, 426), (408, 407, 439, 440), (395, 394, 426, 427), (409, 408, 440, 441), (396, 395, 427, 428), (410, 409, 441, 442), (397, 396, 428, 429), (411, 410, 442, 443), (398, 397, 429, 430), (385, 384, 416, 417), (412, 411, 443, 444), (399, 398, 430, 431), (386, 385, 417, 418), (413, 412, 444, 445), (400, 399, 431, 432), (387, 386, 418, 419), (414, 413, 445, 446), (401, 400, 432, 433), (388, 387, 419, 420), (415, 414, 446, 447), (402, 401, 433, 434), (389, 388, 420, 421), (384, 415, 447, 416), (403, 402, 434, 435), (390, 389, 421, 422), (404, 403, 435, 436), (391, 390, 422, 423), (475, 474, 506, 507), (427, 426, 458, 459), (441, 440, 472, 473), (428, 427, 459, 460), (442, 441, 473, 474), (429, 428, 460, 461), (443, 442, 474, 475), (430, 429, 461, 462), (417, 416, 448, 449), (444, 443, 475, 476), (431, 430, 462, 463), (418, 417, 449, 450), (445, 444, 476, 477), (432, 431, 463, 464), (419, 418, 450, 451), (446, 445, 477, 478), (433, 432, 464, 465), (420, 419, 451, 452), (447, 446, 478, 479), (434, 433, 465, 466), (421, 420, 452, 453), (416, 447, 479, 448), (435, 434, 466, 467), (422, 421, 453, 454), (436, 435, 467, 468), (423, 422, 454, 455), (437, 436, 468, 469), (424, 423, 455, 456), (438, 437, 469, 470), (425, 424, 456, 457), (439, 438, 470, 471), (426, 425, 457, 458), (483, 482, 514, 515), (462, 461, 493, 494), (449, 448, 480, 481), (476, 475, 507, 508), (463, 462, 494, 495), (450, 449, 481, 482), (477, 476, 508, 509), (464, 463, 495, 496), (451, 450, 482, 483), (478, 477, 509, 510), (465, 464, 496, 497), (452, 451, 483, 484), (479, 478, 510, 511), (466, 465, 497, 498), (453, 452, 484, 485), (448, 479, 511, 480), (467, 466, 498, 499), (454, 453, 485, 486), (468, 467, 499, 500), (455, 454, 486, 487), (469, 468, 500, 501), (456, 455, 487, 488), (470, 469, 501, 502), (457, 456, 488, 489), (471, 470, 502, 503), (458, 457, 489, 490), (472, 471, 503, 504), (459, 458, 490, 491), (473, 472, 504, 505), (460, 459, 491, 492), (474, 473, 505, 506), (461, 460, 492, 493), (518, 517, 549, 550), (510, 509, 541, 542), (497, 496, 528, 529), (484, 483, 515, 516), (511, 510, 542, 543), (498, 497, 529, 530), (485, 484, 516, 517), (480, 511, 543, 512), (499, 498, 530, 531), (486, 485, 517, 518), (500, 499, 531, 532), (487, 486, 518, 519), (501, 500, 532, 533), (488, 487, 519, 520), (502, 501, 533, 534), (489, 488, 520, 521), (503, 502, 534, 535), (490, 489, 521, 522), (504, 503, 535, 536), (491, 490, 522, 523), (505, 504, 536, 537), (492, 491, 523, 524), (506, 505, 537, 538), (493, 492, 524, 525), (507, 506, 538, 539), (494, 493, 525, 526), (481, 480, 512, 513), (508, 507, 539, 540), (495, 494, 526, 527), (482, 481, 513, 514), (509, 508, 540, 541), (496, 495, 527, 528), (553, 552, 584, 585), (532, 531, 563, 564), (519, 518, 550, 551), (533, 532, 564, 565), (520, 519, 551, 552), (534, 533, 565, 566), (521, 520, 552, 553), (535, 534, 566, 567), (522, 521, 553, 554), (536, 535, 567, 568), (523, 522, 554, 555), (537, 536, 568, 569), (524, 523, 555, 556), (538, 537, 569, 570), (525, 524, 556, 557), (539, 538, 570, 571), (526, 525, 557, 558), (513, 512, 544, 545), (540, 539, 571, 572), (527, 526, 558, 559), (514, 513, 545, 546), (541, 540, 572, 573), (528, 527, 559, 560), (515, 514, 546, 547), (542, 541, 573, 574), (529, 528, 560, 561), (516, 515, 547, 548), (543, 542, 574, 575), (530, 529, 561, 562), (517, 516, 548, 549), (512, 543, 575, 544), (531, 530, 562, 563), (588, 587, 619, 620), (567, 566, 598, 599), (554, 553, 585, 586), (568, 567, 599, 600), (555, 554, 586, 587), (569, 568, 600, 601), (556, 555, 587, 588), (570, 569, 601, 602), (557, 556, 588, 589), (571, 570, 602, 603), (558, 557, 589, 590), (545, 544, 576, 577), (572, 571, 603, 604), (559, 558, 590, 591), (546, 545, 577, 578), (573, 572, 604, 605), (560, 559, 591, 592), (547, 546, 578, 579), (574, 573, 605, 606), (561, 560, 592, 593), (548, 547, 579, 580), (575, 574, 606, 607), (562, 561, 593, 594), (549, 548, 580, 581), (544, 575, 607, 576), (563, 562, 594, 595), (550, 549, 581, 582), (564, 563, 595, 596), (551, 550, 582, 583), (565, 564, 596, 597), (552, 551, 583, 584), (566, 565, 597, 598), (609, 608, 639, 638, 637, 636, 635, 634, 633, 632, 631, 630, 629, 628, 627, 626, 625, 624, 623, 622, 621, 620, 619, 618, 617, 616, 615, 614, 613, 612, 611, 610), (602, 601, 633, 634), (589, 588, 620, 621), (603, 602, 634, 635), (590, 589, 621, 622), (577, 576, 608, 609), (604, 603, 635, 636), (591, 590, 622, 623), (578, 577, 609, 610), (605, 604, 636, 637), (592, 591, 623, 624), (579, 578, 610, 611), (606, 605, 637, 638), (593, 592, 624, 625), (580, 579, 611, 612), (607, 606, 638, 639), (594, 593, 625, 626), (581, 580, 612, 613), (576, 607, 639, 608), (595, 594, 626, 627), (582, 581, 613, 614), (596, 595, 627, 628), (583, 582, 614, 615), (597, 596, 628, 629), (584, 583, 615, 616), (598, 597, 629, 630), (585, 584, 616, 617), (599, 598, 630, 631), (586, 585, 617, 618), (600, 599, 631, 632), (587, 586, 618, 619), (601, 600, 632, 633), (655, 651, 670, 671), (714, 721, 655, 657), (642, 653, 644), (641, 665, 676, 640), (713, 720, 665, 641), (644, 653, 646), (663, 661, 674, 675), (716, 722, 649, 651), (646, 653, 648), (651, 649, 669, 670), (717, 723, 645, 647), (648, 653, 650), (647, 645, 667, 668), (718, 713, 641, 643), (650, 653, 652), (661, 659, 673, 674), (715, 724, 661, 663), (652, 653, 654), (643, 641, 640, 666), (719, 714, 657, 659), (654, 653, 656), (665, 663, 675, 676), (720, 715, 663, 665), (656, 653, 658), (657, 655, 671, 672), (721, 716, 651, 655), (658, 653, 660), (645, 643, 666, 667), (722, 717, 647, 649), (660, 653, 662), (723, 718, 643, 645), (659, 657, 672, 673), (662, 653, 664), (649, 647, 668, 669), (669, 668, 680, 681), (664, 653, 642), (724, 719, 659, 661), (678, 677, 689, 690), (675, 674, 686, 687), (674, 673, 685, 686), (667, 666, 678, 679), (672, 671, 683, 684), (668, 667, 679, 680), (666, 640, 677, 678), (671, 670, 682, 683), (673, 672, 684, 685), (640, 676, 688, 677), (676, 675, 687, 688), (670, 669, 681, 682), (700, 699, 698, 697, 696, 695, 694, 693, 692, 691, 690, 689), (688, 687, 699, 700), (680, 679, 691, 692), (682, 681, 693, 694), (677, 688, 700, 689), (687, 686, 698, 699), (685, 684, 696, 697), (686, 685, 697, 698), (684, 683, 695, 696), (679, 678, 690, 691), (681, 680, 692, 693), (683, 682, 694, 695), (646, 648, 712, 711), (660, 662, 710, 709), (656, 658, 708, 707), (652, 654, 706, 705), (642, 644, 704, 703), (648, 650, 702, 712), (644, 646, 711, 704), (662, 664, 701, 710), (658, 660, 709, 708), (654, 656, 707, 706), (664, 642, 703, 701), (650, 652, 705, 702), (711, 712, 719, 724), (709, 710, 718, 723), (707, 708, 717, 722), (705, 706, 716, 721), (703, 704, 715, 720), (712, 702, 714, 719), (704, 711, 724, 715), (710, 701, 713, 718), (708, 709, 723, 717), (706, 707, 722, 716), (701, 703, 720, 713), (702, 705, 721, 714), (726, 728, 736, 734), (727, 728, 732, 731), (730, 729, 737, 738), (729, 730, 726, 725), (727, 731, 729, 725), (732, 728, 726, 730), (733, 734, 736, 735), (727, 725, 733, 735), (728, 727, 735, 736), (725, 726, 734, 733), (740, 738, 742, 744), (729, 731, 739, 737), (732, 730, 738, 740), (731, 732, 740, 739), (743, 744, 742, 741), (739, 740, 744, 743), (738, 737, 741, 742), (737, 739, 743, 741)])
me_circle_001.use_remesh_preserve_volume = False
me_circle_001.use_remesh_preserve_attributes = False
me_circle_001.use_mirror_vertex_groups = False
me_circle_001.update()
me_sphere = bpy.data.meshes.new('Sphere')
me_sphere.from_pydata([(-0.154, 0.2305, 1.615), (-0.1635, 0.2446, 1.559), (-0.1667, 0.2494, 0.3), (-0.2942, 7.929e-08, 0.2415), (-0.3, 7.929e-08, 0.3), (-0.2942, 7.929e-08, 1.559), (-0.2772, 7.766e-09, 1.615), (-0.2494, 7.929e-08, 1.667), (-0.2121, 4.353e-08, 1.712), (-0.1667, 4.353e-08, 1.749), (-0.1148, 4.353e-08, 1.777), (-0.05853, 7.766e-09, 1.794), (-0.0574, -0.01142, 1.794), (-0.1126, -0.0224, 1.777), (-0.1635, -0.03252, 1.749), (-0.2081, -0.04138, 1.712), (-0.1635, 0.2446, 0.2415), (-0.2081, 0.2081, 0.2415), (-0.2446, -0.04866, 1.667), (-0.2718, -0.05407, 1.615), (-0.2886, -0.0574, 1.559), (-0.2942, -0.05853, 0.3), (-0.2886, -0.0574, 0.2415), (-0.2718, -0.05407, 0.1852), (-0.2446, -0.04866, 0.1333), (-0.2081, -0.04138, 0.08787), (-0.1635, -0.03252, 0.05056), (-0.1126, -0.0224, 0.02284), (-0.0574, -0.01142, 0.005764), (-0.05407, -0.0224, 0.005764), (-0.1061, -0.04393, 0.02284), (-0.2121, 0.2121, 0.3), (-0.2081, 0.2081, 1.559), (-0.154, -0.06378, 0.05056), (-0.196, -0.08118, 0.08787), (-0.2305, -0.09546, 0.1333), (-0.2561, -0.1061, 0.1852), (-0.2718, -0.1126, 0.2415), (-0.2772, -0.1148, 0.3), (-0.2718, -0.1126, 1.559), (-0.2561, -0.1061, 1.615), (-0.2305, -0.09546, 1.667), (-0.196, -0.08118, 1.712), (-0.154, -0.06378, 1.749), (-0.1061, -0.04393, 1.777), (-0.05407, -0.0224, 1.794), (-0.196, 0.196, 1.615), (-0.1764, 0.1764, 1.667), (-0.04866, -0.03252, 1.794), (-0.09546, -0.06378, 1.777), (-0.1386, -0.0926, 1.749), (-0.1764, -0.1179, 1.712), (-0.2074, -0.1386, 1.667), (-0.2305, -0.154, 1.615), (-0.2446, -0.1635, 1.559), (-0.2494, -0.1667, 0.3), (-0.2446, -0.1635, 0.2415), (-0.2305, -0.154, 0.1852), (-0.2074, -0.1386, 0.1333), (-0.1764, -0.1179, 0.08787), (-0.1386, -0.0926, 0.05056), (-0.09546, -0.06378, 0.02284), (-0.04866, -0.03252, 0.005764), (-0.15, 0.15, 1.712), (-0.1179, 0.1179, 1.749), (-1.071e-07, 7.766e-09, 0.0), (-0.04138, -0.04138, 0.005764), (-0.08118, -0.08118, 0.02284), (-0.1179, -0.1179, 0.05056), (-0.15, -0.15, 0.08787), (-0.1764, -0.1764, 0.1333), (-0.196, -0.196, 0.1852), (-0.2081, -0.2081, 0.2415), (-0.2121, -0.2121, 0.3), (-0.2081, -0.2081, 1.559), (-0.196, -0.196, 1.615), (-0.1764, -0.1764, 1.667), (-0.15, -0.15, 1.712), (-0.1179, -0.1179, 1.749), (-0.08118, 0.08118, 1.777), (-0.04138, 0.04138, 1.794), (-0.08118, -0.08118, 1.777), (-0.04138, -0.04138, 1.794), (-1.071e-07, -6.376e-08, 1.8), (-0.03252, -0.04866, 1.794), (-0.06378, -0.09546, 1.777), (-0.0926, -0.1386, 1.749), (-0.1179, -0.1764, 1.712), (-0.1386, -0.2074, 1.667), (-0.154, -0.2305, 1.615), (-0.1635, -0.2446, 1.559), (-0.1667, -0.2494, 0.3), (-0.1635, -0.2446, 0.2415), (-0.154, -0.2305, 0.1852), (-0.1386, -0.2074, 0.1333), (-0.1179, -0.1764, 0.08787), (-0.0926, -0.1386, 0.05056), (-0.06378, -0.09546, 0.02284), (-0.03252, -0.04866, 0.005764), (-0.0224, -0.05407, 0.005764), (-0.04393, -0.1061, 0.02284), (-0.06378, -0.154, 0.05056), (-0.08118, -0.196, 0.08787), (-0.09546, -0.2305, 0.1333), (-0.1061, -0.2561, 0.1852), (-0.1126, -0.2718, 0.2415), (-0.1148, -0.2772, 0.3), (-0.1126, -0.2718, 1.559), (-0.04138, 0.04138, 0.005764), (-0.08118, 0.08118, 0.02284), (-0.1061, -0.2561, 1.615), (-0.09546, -0.2305, 1.667), (-0.08118, -0.196, 1.712), (-0.06378, -0.154, 1.749), (-0.04393, -0.1061, 1.777), (-0.0224, -0.05407, 1.794), (-0.01142, -0.0574, 1.794), (-0.0224, -0.1126, 1.777), (-0.03252, -0.1635, 1.749), (-0.04138, -0.2081, 1.712), (-0.04866, -0.2446, 1.667), (-0.05407, -0.2718, 1.615), (-0.0574, -0.2886, 1.559), (-0.1179, 0.1179, 0.05056), (-0.15, 0.15, 0.08787), (-0.05853, -0.2942, 0.3), (-0.0574, -0.2886, 0.2415), (-0.05407, -0.2718, 0.1852), (-0.04866, -0.2446, 0.1333), (-0.04138, -0.2081, 0.08787), (-0.03252, -0.1635, 0.05056), (-0.0224, -0.1126, 0.02284), (-0.01142, -0.0574, 0.005764), (-1.071e-07, -0.05853, 0.005764), (-1.071e-07, -0.1148, 0.02284), (-1.071e-07, -0.1667, 0.05056), (-1.071e-07, -0.2121, 0.08787), (-1.071e-07, -0.2494, 0.1333), (-0.1764, 0.1764, 0.1333), (-0.196, 0.196, 0.1852), (-1.071e-07, -0.2772, 0.1852), (-1.071e-07, -0.2942, 0.2415), (-1.071e-07, -0.3, 0.3), (-1.071e-07, -0.2942, 1.559), (-1.071e-07, -0.2772, 1.615), (-1.071e-07, -0.2494, 1.667), (-1.071e-07, -0.2121, 1.712), (-1.071e-07, -0.1667, 1.749), (-1.071e-07, -0.1148, 1.777), (-1.071e-07, -0.05853, 1.794), (0.01142, -0.0574, 1.794), (0.0224, -0.1126, 1.777), (0.03252, -0.1635, 1.749), (-0.2305, 0.154, 0.1852), (-0.2074, 0.1386, 0.1333), (0.04138, -0.2081, 1.712), (0.04866, -0.2446, 1.667), (0.05407, -0.2718, 1.615), (0.0574, -0.2886, 1.559), (0.05853, -0.2942, 0.3), (0.0574, -0.2886, 0.2415), (0.05407, -0.2718, 0.1852), (0.04866, -0.2446, 0.1333), (0.04138, -0.2081, 0.08787), (0.03252, -0.1635, 0.05056), (0.0224, -0.1126, 0.02284), (0.01142, -0.0574, 0.005764), (0.0224, -0.05407, 0.005764), (-0.1764, 0.1179, 0.08787), (-0.1386, 0.0926, 0.05056), (0.04393, -0.1061, 0.02284), (0.06378, -0.154, 0.05056), (0.08118, -0.196, 0.08787), (0.09546, -0.2305, 0.1333), (0.1061, -0.2561, 0.1852), (0.1126, -0.2718, 0.2415), (0.1148, -0.2772, 0.3), (0.1126, -0.2718, 1.559), (0.1061, -0.2561, 1.615), (0.09546, -0.2305, 1.667), (0.08118, -0.196, 1.712), (0.06378, -0.154, 1.749), (0.04393, -0.1061, 1.777), (0.0224, -0.05407, 1.794), (-0.09546, 0.06378, 0.02284), (0.03252, -0.04866, 1.794), (0.06378, -0.09546, 1.777), (0.0926, -0.1386, 1.749), (0.1179, -0.1764, 1.712), (0.1386, -0.2074, 1.667), (0.154, -0.2305, 1.615), (0.1635, -0.2446, 1.559), (0.1667, -0.2494, 0.3), (0.1635, -0.2446, 0.2415), (0.154, -0.2305, 0.1852), (0.1386, -0.2074, 0.1333), (0.1179, -0.1764, 0.08787), (0.0926, -0.1386, 0.05056), (0.06378, -0.09546, 0.02284), (0.03252, -0.04866, 0.005764), (-0.04866, 0.03252, 0.005764), (0.04138, -0.04138, 0.005764), (0.08118, -0.08118, 0.02284), (0.1179, -0.1179, 0.05056), (0.15, -0.15, 0.08787), (0.1764, -0.1764, 0.1333), (0.196, -0.196, 0.1852), (0.2081, -0.2081, 0.2415), (0.2121, -0.2121, 0.3), (0.2081, -0.2081, 1.559), (0.196, -0.196, 1.615), (0.1764, -0.1764, 1.667), (0.15, -0.15, 1.712), (0.1179, -0.1179, 1.749), (-0.04866, 0.03252, 1.794), (0.08118, -0.08118, 1.777), (0.04138, -0.04138, 1.794), (0.04866, -0.03252, 1.794), (0.09546, -0.06378, 1.777), (0.1386, -0.0926, 1.749), (0.1764, -0.1179, 1.712), (0.2074, -0.1386, 1.667), (0.2305, -0.154, 1.615), (0.2446, -0.1635, 1.559), (0.2494, -0.1667, 0.3), (0.2446, -0.1635, 0.2415), (0.2305, -0.154, 0.1852), (0.2074, -0.1386, 0.1333), (-0.09546, 0.06378, 1.777), (-0.1386, 0.0926, 1.749), (0.1764, -0.1179, 0.08787), (0.1386, -0.0926, 0.05056), (0.09546, -0.06378, 0.02284), (0.04866, -0.03252, 0.005764), (0.05407, -0.0224, 0.005764), (0.1061, -0.04393, 0.02284), (0.154, -0.06378, 0.05056), (0.196, -0.08118, 0.08787), (0.2305, -0.09546, 0.1333), (0.2561, -0.1061, 0.1852), (0.2718, -0.1126, 0.2415), (0.2772, -0.1148, 0.3), (0.2718, -0.1126, 1.559), (-0.1764, 0.1179, 1.712), (-0.2074, 0.1386, 1.667), (0.2561, -0.1061, 1.615), (0.2305, -0.09546, 1.667), (0.196, -0.08118, 1.712), (0.154, -0.06378, 1.749), (0.1061, -0.04393, 1.777), (0.05407, -0.0224, 1.794), (0.0574, -0.01142, 1.794), (0.1126, -0.0224, 1.777), (0.1635, -0.03252, 1.749), (0.2081, -0.04138, 1.712), (0.2446, -0.04866, 1.667), (0.2718, -0.05407, 1.615), (0.2886, -0.0574, 1.559), (-0.2305, 0.154, 1.615), (-0.2446, 0.1635, 1.559), (0.2942, -0.05853, 0.3), (0.2886, -0.0574, 0.2415), (0.2718, -0.05407, 0.1852), (0.2446, -0.04866, 0.1333), (0.2081, -0.04138, 0.08787), (0.1635, -0.03252, 0.05056), (0.1126, -0.0224, 0.02284), (0.0574, -0.01142, 0.005764), (0.05853, 7.766e-09, 0.005764), (0.1148, 7.766e-09, 0.02284), (0.1667, 7.766e-09, 0.05056), (0.2121, 7.766e-09, 0.08787), (0.2494, 7.766e-09, 0.1333), (-0.2494, 0.1667, 0.3), (-0.2446, 0.1635, 0.2415), (0.2772, 4.353e-08, 0.1852), (0.2942, 7.766e-09, 0.2415), (0.3, 7.766e-09, 0.3), (0.2942, 7.766e-09, 1.559), (0.2772, 4.353e-08, 1.615), (0.2494, 7.766e-09, 1.667), (0.2121, 7.766e-09, 1.712), (0.1667, 7.766e-09, 1.749), (0.1148, 7.766e-09, 1.777), (0.05853, 7.766e-09, 1.794), (0.0574, 0.01142, 1.794), (0.1126, 0.0224, 1.777), (0.1635, 0.03252, 1.749), (0.2081, 0.04138, 1.712), (-0.2718, 0.1126, 0.2415), (0.2446, 0.04866, 1.667), (0.2718, 0.05407, 1.615), (0.2886, 0.0574, 1.559), (0.2942, 0.05853, 0.3), (0.2886, 0.0574, 0.2415), (0.2718, 0.05407, 0.1852), (0.2446, 0.04866, 0.1333), (0.2081, 0.04138, 0.08787), (0.1635, 0.03252, 0.05056), (0.1126, 0.0224, 0.02284), (0.0574, 0.01142, 0.005764), (0.05407, 0.0224, 0.005764), (0.1061, 0.04393, 0.02284), (-0.2772, 0.1148, 0.3), (-0.2718, 0.1126, 1.559), (0.154, 0.06378, 0.05056), (0.196, 0.08118, 0.08787), (0.2305, 0.09546, 0.1333), (0.2561, 0.1061, 0.1852), (0.2718, 0.1126, 0.2415), (0.2772, 0.1148, 0.3), (0.2718, 0.1126, 1.559), (0.2561, 0.1061, 1.615), (0.2305, 0.09546, 1.667), (0.196, 0.08118, 1.712), (0.154, 0.06378, 1.749), (0.1061, 0.04393, 1.777), (0.05407, 0.0224, 1.794), (-0.2561, 0.1061, 1.615), (-0.2305, 0.09546, 1.667), (0.04866, 0.03252, 1.794), (0.09546, 0.06378, 1.777), (0.1386, 0.0926, 1.749), (0.1764, 0.1179, 1.712), (0.2074, 0.1386, 1.667), (0.2305, 0.154, 1.615), (0.2446, 0.1635, 1.559), (0.2494, 0.1667, 0.3), (0.2446, 0.1635, 0.2415), (0.2305, 0.154, 0.1852), (0.2074, 0.1386, 0.1333), (0.1764, 0.1179, 0.08787), (0.1386, 0.0926, 0.05056), (0.09546, 0.06378, 0.02284), (0.04866, 0.03252, 0.005764), (-0.196, 0.08118, 1.712), (-0.154, 0.06378, 1.749), (0.04138, 0.04138, 0.005764), (0.08118, 0.08118, 0.02284), (0.1179, 0.1179, 0.05056), (0.15, 0.15, 0.08787), (0.1764, 0.1764, 0.1333), (0.196, 0.196, 0.1852), (0.2081, 0.2081, 0.2415), (0.2121, 0.2121, 0.3), (0.2081, 0.2081, 1.559), (0.196, 0.196, 1.615), (0.1764, 0.1764, 1.667), (0.15, 0.15, 1.712), (0.1179, 0.1179, 1.749), (-0.1061, 0.04393, 1.777), (-0.05407, 0.0224, 1.794), (0.08118, 0.08118, 1.777), (0.04138, 0.04138, 1.794), (0.03252, 0.04866, 1.794), (0.06378, 0.09546, 1.777), (0.0926, 0.1386, 1.749), (0.1179, 0.1764, 1.712), (0.1386, 0.2074, 1.667), (0.154, 0.2305, 1.615), (0.1635, 0.2446, 1.559), (0.1667, 0.2494, 0.3), (0.1635, 0.2446, 0.2415), (0.154, 0.2305, 0.1852), (0.1386, 0.2074, 0.1333), (0.1179, 0.1764, 0.08787), (0.0926, 0.1386, 0.05056), (0.06378, 0.09546, 0.02284), (0.03252, 0.04866, 0.005764), (0.0224, 0.05407, 0.005764), (0.04393, 0.1061, 0.02284), (0.06378, 0.154, 0.05056), (0.08118, 0.196, 0.08787), (0.09546, 0.2305, 0.1333), (0.1061, 0.2561, 0.1852), (0.1126, 0.2718, 0.2415), (0.1148, 0.2772, 0.3), (0.1126, 0.2718, 1.559), (-0.05407, 0.0224, 0.005764), (-0.1061, 0.04393, 0.02284), (0.1061, 0.2561, 1.615), (0.09546, 0.2305, 1.667), (0.08118, 0.196, 1.712), (0.06378, 0.154, 1.749), (0.04393, 0.1061, 1.777), (0.0224, 0.05407, 1.794), (0.01142, 0.0574, 1.794), (0.0224, 0.1126, 1.777), (0.03252, 0.1635, 1.749), (0.04138, 0.2081, 1.712), (0.04866, 0.2446, 1.667), (0.05407, 0.2718, 1.615), (0.0574, 0.2886, 1.559), (-0.154, 0.06378, 0.05056), (-0.196, 0.08118, 0.08787), (0.05853, 0.2942, 0.3), (0.0574, 0.2886, 0.2415), (0.05407, 0.2718, 0.1852), (0.04866, 0.2446, 0.1333), (0.04138, 0.2081, 0.08787), (0.03252, 0.1635, 0.05056), (0.0224, 0.1126, 0.02284), (0.01142, 0.0574, 0.005764), (-1.071e-07, 0.05853, 0.005764), (-1.071e-07, 0.1148, 0.02284), (-1.071e-07, 0.1667, 0.05056), (-1.071e-07, 0.2121, 0.08787), (-0.2305, 0.09546, 0.1333), (-0.2561, 0.1061, 0.1852), (-1.071e-07, 0.3, 0.3), (-1.071e-07, 0.2942, 1.559), (-1.071e-07, 0.2494, 1.667), (-1.071e-07, 0.2121, 1.712), (-1.071e-07, 0.1667, 1.749), (-0.2718, 0.05407, 0.1852), (-0.2446, 0.04866, 0.1333), (-0.2081, 0.04138, 0.08787), (-0.1635, 0.03252, 0.05056), (-0.1126, 0.0224, 0.02284), (-0.0574, 0.01142, 0.005764), (-0.0574, 0.01142, 1.794), (-0.1126, 0.0224, 1.777), (-0.1635, 0.03252, 1.749), (-1.071e-07, 0.05853, 1.794), (-0.2081, 0.04138, 1.712), (-0.2446, 0.04866, 1.667), (-0.2718, 0.05407, 1.615), (-0.2886, 0.0574, 1.559), (-0.2942, 0.05853, 0.3), (-0.2886, 0.0574, 0.2415), (-0.05853, 7.766e-09, 0.005764), (-0.1148, 4.353e-08, 0.02284), (-0.1667, 4.353e-08, 0.05056), (-0.2121, 4.353e-08, 0.08787), (-0.2494, 7.929e-08, 0.1333), (-0.2772, 7.766e-09, 0.1852), (-0.1386, 0.2074, 1.667), (-0.1179, 0.1764, 1.712), (-0.0926, 0.1386, 1.749), (-0.06378, 0.09546, 1.777), (-0.03252, 0.04866, 1.794), (-0.03252, 0.04866, 0.005764), (-0.06378, 0.09546, 0.02284), (-0.0926, 0.1386, 0.05056), (-0.1179, 0.1764, 0.08787), (-0.1386, 0.2074, 0.1333), (-0.154, 0.2305, 0.1852), (-0.1061, 0.2561, 1.615), (-0.1126, 0.2718, 1.559), (-0.1148, 0.2772, 0.3), (-0.1126, 0.2718, 0.2415), (-0.09546, 0.2305, 1.667), (-0.08118, 0.196, 1.712), (-0.06378, 0.154, 1.749), (-0.04393, 0.1061, 1.777), (-0.0224, 0.05407, 1.794), (-0.0224, 0.05407, 0.005764), (-0.04393, 0.1061, 0.02284), (-0.06378, 0.154, 0.05056), (-0.08118, 0.196, 0.08787), (-0.09546, 0.2305, 0.1333), (-0.1061, 0.2561, 0.1852), (-0.05407, 0.2718, 1.615), (-0.0574, 0.2886, 1.559), (-0.05853, 0.2942, 0.3), (-0.0574, 0.2886, 0.2415), (-0.04866, 0.2446, 1.667), (-0.04138, 0.2081, 1.712), (-0.03252, 0.1635, 1.749), (-0.0224, 0.1126, 1.777), (-0.01142, 0.0574, 1.794), (-0.01142, 0.0574, 0.005764), (-0.0224, 0.1126, 0.02284), (-0.03252, 0.1635, 0.05056), (-0.04138, 0.2081, 0.08787), (-0.04866, 0.2446, 0.1333), (-0.05407, 0.2718, 0.1852), (-1.071e-07, 0.2772, 1.615), (3.592e-08, 0.2942, 0.2415), (-1.071e-07, 0.1148, 1.777), (3.592e-08, 0.2494, 0.1333), (-1.071e-07, 0.2772, 0.1852), (-0.2888, 0.05745, 1.51), (-0.2945, 7.929e-08, 1.51), (-0.272, 0.1127, 1.51), (-0.05745, 0.2888, 1.51), (-0.2888, -0.05745, 1.51), (-0.2448, -0.1636, 1.51), (-0.1636, -0.2448, 1.51), (-0.1127, -0.272, 1.51), (-0.05745, -0.2888, 1.51), (-1.071e-07, -0.2945, 1.51), (0.1636, -0.2448, 1.51), (-0.1127, 0.272, 1.51), (0.1127, -0.272, 1.51), (0.2082, -0.2082, 1.51), (0.272, -0.1127, 1.51), (0.2448, -0.1636, 1.51), (0.2888, -0.05745, 1.51), (0.2888, 0.05745, 1.51), (0.2945, 7.766e-09, 1.51), (0.2448, 0.1636, 1.51), (0.272, 0.1127, 1.51), (0.1636, 0.2448, 1.51), (-0.1636, 0.2448, 1.51), (0.2082, 0.2082, 1.51), (-1.071e-07, 0.2945, 1.51), (-0.2448, 0.1636, 1.51), (-0.272, -0.1127, 1.51), (-0.2082, -0.2082, 1.51), (-0.2082, 0.2082, 1.51), (0.05745, -0.2888, 1.51), (0.05745, 0.2888, 1.51), (0.1127, 0.272, 1.51)], [], [(134, 135, 130, 131), (365, 364, 341, 340), (357, 356, 349, 348), (65, 402, 369), (368, 367, 338, 337), (402, 401, 370, 369), (512, 392, 377, 513), (266, 265, 236, 235), (366, 365, 340, 339), (356, 355, 352, 349), (400, 399, 372, 371), (392, 391, 380, 377), (162, 161, 140, 137), (367, 366, 339, 338), (389, 388, 383, 382), (388, 387, 384, 383), (355, 354, 353, 352), (281, 282, 253, 254), (387, 386, 385, 384), (396, 395, 376, 375), (364, 363, 342, 341), (65, 368, 337), (391, 390, 381, 380), (398, 397, 374, 373), (155, 152, 147, 146), (363, 362, 343, 342), (401, 400, 371, 370), (390, 389, 382, 381), (358, 357, 348, 347), (503, 360, 345, 505), (276, 277, 260, 261), (386, 83, 385), (362, 361, 344, 343), (360, 359, 346, 345), (371, 372, 365, 366), (163, 162, 137, 136), (372, 373, 364, 365), (404, 405, 400, 401), (65, 403, 402), (399, 398, 373, 372), (380, 381, 358, 359), (412, 413, 388, 389), (369, 370, 367, 368), (269, 270, 265, 266), (374, 375, 362, 363), (479, 423, 386, 387), (375, 376, 361, 362), (411, 412, 389, 390), (513, 377, 360, 503), (152, 151, 148, 147), (272, 275, 262, 263), (506, 410, 392, 512), (423, 83, 386), (65, 369, 368), (384, 385, 354, 355), (410, 477, 391, 392), (405, 406, 399, 400), (381, 382, 357, 358), (477, 411, 390, 391), (373, 374, 363, 364), (377, 380, 359, 360), (478, 409, 395, 396), (370, 371, 366, 367), (385, 83, 354), (150, 83, 149), (481, 478, 396, 397), (279, 280, 255, 256), (403, 404, 401, 402), (149, 83, 116), (354, 83, 353), (268, 269, 266, 267), (480, 481, 397, 398), (413, 479, 387, 388), (382, 383, 356, 357), (383, 384, 355, 356), (406, 480, 398, 399), (397, 396, 375, 374), (359, 358, 347, 346), (345, 346, 325, 326), (347, 348, 323, 324), (342, 343, 328, 329), (337, 338, 333, 334), (505, 345, 326, 501), (340, 341, 330, 331), (349, 352, 321, 322), (284, 83, 251), (346, 347, 324, 325), (339, 340, 331, 332), (338, 339, 332, 333), (348, 349, 322, 323), (353, 83, 320), (343, 344, 327, 328), (136, 137, 128, 129), (352, 353, 320, 321), (324, 323, 314, 313), (323, 322, 315, 314), (329, 328, 309, 308), (326, 325, 312, 311), (325, 324, 313, 312), (65, 337, 334), (334, 333, 302, 301), (282, 283, 252, 253), (328, 327, 310, 309), (65, 133, 132), (322, 321, 316, 315), (65, 334, 301), (501, 326, 311, 502), (341, 342, 329, 330), (330, 329, 308, 307), (321, 320, 317, 316), (320, 83, 317), (302, 305, 298, 299), (333, 332, 305, 302), (305, 306, 297, 298), (312, 313, 290, 291), (317, 83, 285), (278, 279, 256, 257), (311, 312, 291, 292), (301, 302, 299, 300), (137, 140, 127, 128), (314, 315, 287, 288), (308, 309, 294, 295), (331, 330, 307, 306), (332, 331, 306, 305), (502, 311, 292, 499), (306, 307, 296, 297), (313, 314, 288, 290), (298, 297, 271, 270), (315, 316, 286, 287), (300, 299, 269, 268), (309, 310, 293, 294), (283, 284, 251, 252), (299, 298, 270, 269), (316, 317, 285, 286), (65, 301, 300), (148, 149, 116, 117), (307, 308, 295, 296), (297, 296, 272, 271), (285, 83, 284), (290, 288, 281, 280), (294, 293, 277, 276), (296, 295, 275, 272), (499, 292, 278, 500), (145, 146, 119, 120), (288, 287, 282, 281), (65, 300, 268), (65, 268, 267), (286, 285, 284, 283), (500, 278, 257, 498), (295, 294, 276, 275), (291, 290, 280, 279), (275, 276, 261, 262), (270, 271, 264, 265), (292, 291, 279, 278), (65, 267, 234), (287, 286, 283, 282), (271, 272, 263, 264), (280, 281, 254, 255), (236, 237, 230, 231), (498, 257, 242, 496), (262, 261, 240, 239), (140, 141, 126, 127), (253, 252, 249, 248), (267, 266, 235, 234), (254, 253, 248, 247), (252, 251, 250, 249), (251, 83, 250), (265, 264, 237, 236), (264, 263, 238, 237), (263, 262, 239, 238), (257, 256, 245, 242), (255, 254, 247, 246), (256, 255, 246, 245), (261, 260, 241, 240), (242, 245, 222, 223), (250, 83, 217), (248, 249, 218, 219), (237, 238, 227, 230), (235, 236, 231, 232), (240, 241, 224, 225), (65, 234, 233), (245, 246, 221, 222), (249, 250, 217, 218), (246, 247, 220, 221), (496, 242, 223, 497), (239, 240, 225, 226), (238, 239, 226, 227), (141, 142, 125, 126), (234, 235, 232, 233), (247, 248, 219, 220), (231, 230, 204, 203), (225, 224, 208, 207), (65, 233, 201), (217, 83, 216), (218, 217, 216, 215), (147, 148, 117, 118), (497, 223, 209, 495), (227, 226, 206, 205), (226, 225, 207, 206), (223, 222, 210, 209), (233, 232, 202, 201), (222, 221, 211, 210), (219, 218, 215, 213), (220, 219, 213, 212), (221, 220, 212, 211), (232, 231, 203, 202), (215, 216, 185, 186), (210, 211, 189, 190), (495, 209, 191, 492), (204, 205, 195, 196), (230, 227, 205, 204), (206, 207, 193, 194), (211, 212, 188, 189), (135, 136, 129, 130), (202, 203, 197, 198), (205, 206, 194, 195), (207, 208, 192, 193), (216, 83, 185), (65, 201, 199), (212, 213, 187, 188), (209, 210, 190, 191), (213, 215, 186, 187), (187, 186, 182, 181), (194, 193, 175, 174), (191, 190, 178, 177), (195, 194, 174, 173), (492, 191, 177, 494), (185, 83, 183), (143, 144, 121, 122), (65, 199, 167), (186, 185, 183, 182), (197, 196, 172, 171), (201, 202, 198, 199), (196, 195, 173, 172), (189, 188, 180, 179), (193, 192, 176, 175), (203, 204, 196, 197), (188, 187, 181, 180), (175, 176, 159, 160), (173, 174, 161, 162), (174, 175, 160, 161), (178, 179, 156, 157), (491, 143, 122, 490), (65, 167, 166), (198, 197, 171, 170), (190, 189, 179, 178), (171, 172, 163, 164), (179, 180, 155, 156), (182, 183, 150, 151), (199, 198, 170, 167), (167, 170, 165, 166), (172, 173, 162, 163), (181, 182, 151, 152), (183, 83, 150), (158, 157, 144, 143), (180, 181, 152, 155), (170, 171, 164, 165), (164, 163, 136, 135), (166, 165, 134, 133), (165, 164, 135, 134), (494, 177, 158, 511), (146, 147, 118, 119), (65, 166, 133), (177, 178, 157, 158), (160, 159, 142, 141), (151, 150, 149, 148), (161, 160, 141, 140), (157, 156, 145, 144), (156, 155, 146, 145), (511, 158, 143, 491), (133, 134, 131, 132), (490, 122, 107, 489), (131, 130, 101, 100), (120, 119, 112, 111), (130, 129, 102, 101), (127, 126, 105, 104), (117, 116, 115, 114), (129, 128, 103, 102), (128, 127, 104, 103), (65, 132, 99), (118, 117, 114, 113), (121, 120, 111, 110), (144, 145, 120, 121), (122, 121, 110, 107), (132, 131, 100, 99), (116, 83, 115), (107, 110, 89, 90), (105, 106, 91, 92), (100, 101, 96, 97), (489, 107, 90, 488), (119, 118, 113, 112), (113, 114, 85, 86), (126, 125, 106, 105), (111, 112, 87, 88), (103, 104, 93, 94), (99, 100, 97, 98), (104, 105, 92, 93), (102, 103, 94, 95), (114, 115, 84, 85), (115, 83, 84), (101, 102, 95, 96), (65, 99, 98), (87, 86, 78, 77), (90, 89, 75, 74), (85, 84, 82, 81), (86, 85, 81, 78), (65, 98, 66), (96, 95, 69, 68), (92, 91, 73, 72), (84, 83, 82), (95, 94, 70, 69), (110, 111, 88, 89), (97, 96, 68, 67), (488, 90, 74, 509), (94, 93, 71, 70), (112, 113, 86, 87), (93, 92, 72, 71), (88, 87, 77, 76), (68, 69, 59, 60), (74, 75, 53, 54), (78, 81, 49, 50), (66, 67, 61, 62), (98, 97, 67, 66), (81, 82, 48, 49), (65, 66, 62), (71, 72, 56, 57), (82, 83, 48), (509, 74, 54, 487), (69, 70, 58, 59), (75, 76, 52, 53), (70, 71, 57, 58), (89, 88, 76, 75), (76, 77, 51, 52), (72, 73, 55, 56), (59, 58, 35, 34), (49, 48, 45, 44), (60, 59, 34, 33), (54, 53, 40, 39), (58, 57, 36, 35), (48, 83, 45), (53, 52, 41, 40), (52, 51, 42, 41), (51, 50, 43, 42), (50, 49, 44, 43), (487, 54, 39, 508), (77, 78, 50, 51), (67, 68, 60, 61), (65, 62, 29), (56, 55, 38, 37), (61, 60, 33, 30), (62, 61, 30, 29), (41, 42, 15, 18), (40, 41, 18, 19), (35, 36, 23, 24), (57, 56, 37, 36), (37, 38, 21, 22), (45, 83, 12), (65, 29, 28), (29, 30, 27, 28), (36, 37, 22, 23), (44, 45, 12, 13), (30, 33, 26, 27), (39, 40, 19, 20), (33, 34, 25, 26), (42, 43, 14, 15), (34, 35, 24, 25), (20, 19, 6, 5), (508, 39, 20, 486), (28, 27, 431, 430), (15, 14, 9, 8), (25, 24, 434, 433), (43, 44, 13, 14), (14, 13, 10, 9), (13, 12, 11, 10), (26, 25, 433, 432), (12, 83, 11), (23, 22, 3, 435), (24, 23, 435, 434), (27, 26, 432, 431), (486, 20, 5, 483), (19, 18, 7, 6), (18, 15, 8, 7), (432, 433, 416, 417), (3, 4, 428, 429), (11, 83, 420), (435, 3, 429, 414), (22, 21, 4, 3), (431, 432, 417, 418), (6, 7, 425, 426), (5, 6, 426, 427), (8, 9, 422, 424), (10, 11, 420, 421), (434, 435, 414, 415), (433, 434, 415, 416), (483, 5, 427, 482), (9, 10, 421, 422), (65, 28, 430), (430, 431, 418, 419), (426, 425, 319, 318), (65, 419, 378), (65, 430, 419), (424, 422, 336, 335), (427, 426, 318, 304), (7, 8, 424, 425), (482, 427, 304, 484), (429, 428, 303, 289), (425, 424, 335, 319), (414, 429, 289, 408), (417, 416, 394, 393), (421, 420, 351, 350), (420, 83, 351), (416, 415, 407, 394), (418, 417, 393, 379), (419, 418, 379, 378), (484, 304, 259, 507), (378, 379, 184, 200), (422, 421, 350, 336), (407, 408, 153, 154), (65, 378, 200), (336, 350, 228, 229), (394, 407, 154, 168), (415, 414, 408, 407), (335, 336, 229, 243), (289, 303, 273, 274), (393, 394, 168, 169), (319, 335, 243, 244), (408, 289, 274, 153), (379, 393, 169, 184), (304, 318, 258, 259), (318, 319, 244, 258), (351, 83, 214), (65, 200, 108), (153, 274, 17, 139), (258, 244, 47, 46), (214, 83, 80), (350, 351, 214, 228), (229, 228, 79, 64), (154, 153, 139, 138), (168, 154, 138, 124), (243, 229, 64, 63), (184, 169, 123, 109), (259, 258, 46, 32), (228, 214, 80, 79), (169, 168, 124, 123), (274, 273, 31, 17), (200, 184, 109, 108), (507, 259, 32, 510), (437, 438, 453, 452), (442, 443, 458, 457), (47, 63, 437, 436), (0, 436, 451, 447), (109, 123, 443, 442), (446, 16, 450, 461), (17, 31, 2, 16), (438, 439, 454, 453), (46, 47, 436, 0), (108, 109, 442, 441), (443, 444, 459, 458), (65, 441, 456), (65, 108, 441), (79, 80, 440, 439), (123, 124, 444, 443), (63, 64, 438, 437), (139, 17, 16, 446), (32, 46, 0, 1), (124, 138, 445, 444), (138, 139, 446, 445), (504, 1, 448, 493), (444, 445, 460, 459), (16, 2, 449, 450), (64, 79, 439, 438), (439, 440, 455, 454), (1, 0, 447, 448), (80, 83, 440), (510, 32, 1, 504), (436, 437, 452, 451), (244, 243, 63, 47), (445, 446, 461, 460), (441, 442, 457, 456), (440, 83, 455), (65, 456, 471), (457, 458, 473, 472), (453, 454, 469, 468), (459, 460, 475, 474), (458, 459, 474, 473), (456, 457, 472, 471), (450, 449, 464, 465), (454, 455, 470, 469), (455, 83, 470), (452, 453, 468, 467), (461, 450, 465, 476), (460, 461, 476, 475), (493, 448, 463, 485), (447, 451, 466, 462), (448, 447, 462, 463), (451, 452, 467, 466), (462, 466, 411, 477), (469, 470, 423, 479), (473, 474, 406, 405), (468, 469, 479, 413), (467, 468, 413, 412), (465, 464, 409, 478), (472, 473, 405, 404), (466, 467, 412, 411), (476, 465, 478, 481), (65, 471, 403), (474, 475, 480, 406), (475, 476, 481, 480), (485, 463, 410, 506), (470, 83, 423), (471, 472, 404, 403), (463, 462, 477, 410), (464, 485, 506, 409), (449, 493, 485, 464), (31, 510, 504, 2), (2, 504, 493, 449), (273, 507, 510, 31), (303, 484, 507, 273), (428, 482, 484, 303), (4, 483, 482, 428), (21, 486, 483, 4), (38, 508, 486, 21), (55, 487, 508, 38), (73, 509, 487, 55), (91, 488, 509, 73), (106, 489, 488, 91), (125, 490, 489, 106), (159, 511, 491, 142), (176, 494, 511, 159), (142, 491, 490, 125), (192, 492, 494, 176), (208, 495, 492, 192), (224, 497, 495, 208), (241, 496, 497, 224), (260, 498, 496, 241), (277, 500, 498, 260), (293, 499, 500, 277), (310, 502, 499, 293), (327, 501, 502, 310), (344, 505, 501, 327), (409, 506, 512, 395), (376, 513, 503, 361), (361, 503, 505, 344), (395, 512, 513, 376)])
me_sphere.use_remesh_preserve_volume = False
me_sphere.use_remesh_preserve_attributes = False
me_sphere.use_mirror_vertex_groups = False
me_sphere.update()

# ---- objects
ob_circle_001 = bpy.data.objects.new('Circle.001', me_circle_002)
ob_circle = bpy.data.objects.new('Circle', me_circle_001)
ob_lamp_005 = bpy.data.objects.new('Lamp.005', light_lamp_005)
ob_lamp_004 = bpy.data.objects.new('Lamp.004', light_lamp_004)
ob_lamp_003 = bpy.data.objects.new('Lamp.003', light_lamp_003)
ob_lamp_002 = bpy.data.objects.new('Lamp.002', light_lamp_002)
ob_lamp_001 = bpy.data.objects.new('Lamp.001', light_lamp_001)
ob_sphere = bpy.data.objects.new('Sphere', me_sphere)
ob_lamp = bpy.data.objects.new('Lamp', light_lamp)
ob_camera = bpy.data.objects.new('Camera', cam_camera)

# ---- transforms, parenting, visibility, modifiers, constraints
ob_circle_001.location = (0.0, 1.0, 0.0)
ob_circle_001.lineart.crease_threshold = 0.0
ob_circle.location = (0.0, 0.0, 0.0)
ob_circle.lineart.crease_threshold = 0.0
ob_lamp_005.location = (2.545, -3.958, 1.244)
ob_lamp_005.rotation_euler = (0.6503, 0.05522, 1.866)
ob_lamp_005.lock_rotations_4d = False
ob_lamp_005.empty_display_type = 'ARROWS'
ob_lamp_005.color = (0.0, 0.0, 0.0, 0.0)
ob_lamp_005.lineart.crease_threshold = 0.0
ob_lamp_004.location = (4.505, -4.001, 1.244)
ob_lamp_004.rotation_euler = (0.6503, 0.05522, 1.866)
ob_lamp_004.lock_rotations_4d = False
ob_lamp_004.empty_display_type = 'ARROWS'
ob_lamp_004.color = (0.0, 0.0, 0.0, 0.0)
ob_lamp_004.lineart.crease_threshold = 0.0
ob_lamp_003.location = (6.813, -4.001, 1.244)
ob_lamp_003.rotation_euler = (0.6503, 0.05522, 1.866)
ob_lamp_003.lock_rotations_4d = False
ob_lamp_003.empty_display_type = 'ARROWS'
ob_lamp_003.color = (0.0, 0.0, 0.0, 0.0)
ob_lamp_003.lineart.crease_threshold = 0.0
ob_lamp_002.location = (6.813, -0.3011, 1.244)
ob_lamp_002.rotation_euler = (0.6503, 0.05522, 1.866)
ob_lamp_002.lock_rotations_4d = False
ob_lamp_002.empty_display_type = 'ARROWS'
ob_lamp_002.color = (0.0, 0.0, 0.0, 0.0)
ob_lamp_002.lineart.crease_threshold = 0.0
ob_lamp_001.location = (4.505, -0.3011, 1.244)
ob_lamp_001.rotation_euler = (0.6503, 0.05522, 1.866)
ob_lamp_001.lock_rotations_4d = False
ob_lamp_001.empty_display_type = 'ARROWS'
ob_lamp_001.color = (0.0, 0.0, 0.0, 0.0)
ob_lamp_001.lineart.crease_threshold = 0.0
ob_sphere.location = (-4.0, 3.0, 0.0)
ob_sphere.lineart.crease_threshold = 0.0
ob_lamp.location = (2.545, -0.2576, 1.244)
ob_lamp.rotation_euler = (0.6503, 0.05522, 1.866)
ob_lamp.lock_rotations_4d = False
ob_lamp.empty_display_type = 'ARROWS'
ob_lamp.color = (0.0, 0.0, 0.0, 0.0)
ob_lamp.lineart.crease_threshold = 0.0
ob_camera.location = (7.481, -6.508, 5.344)
ob_camera.rotation_euler = (1.109, 0.0, 0.8149)
ob_camera.lock_rotations_4d = False
ob_camera.empty_display_type = 'ARROWS'
ob_camera.color = (0.0, 0.0, 0.0, 0.0)
ob_camera.display_type = 'WIRE'
ob_camera.lineart.crease_threshold = 0.0

# ---- collection membership
col_collection_1.objects.link(ob_circle_001)
col_collection_1.objects.link(ob_circle)
col_collection_1.objects.link(ob_lamp_005)
col_collection_1.objects.link(ob_lamp_004)
col_collection_1.objects.link(ob_lamp_003)
col_collection_1.objects.link(ob_lamp_002)
col_collection_1.objects.link(ob_lamp_001)
col_collection_1.objects.link(ob_sphere)
col_collection_1.objects.link(ob_lamp)
col_collection_1.objects.link(ob_camera)

# ---- scene / render settings (as saved in the file)
scene.camera = ob_camera
scene.frame_start = 1; scene.frame_end = 250; scene.frame_set(1)
scene.render.engine = 'BLENDER_EEVEE_NEXT'
scene.render.resolution_percentage = 50
scene.render.dither_intensity = 0.0
scene.cycles.use_denoising = False
scene.cycles.samples = 128
scene.cycles.sampling_pattern = 'TABULATED_SOBOL'
scene.cycles.use_adaptive_sampling = False
scene.cycles.use_light_tree = False
scene.cycles.blur_glossy = 0.0
scene.cycles.sample_clamp_indirect = 0.0
scene.view_settings.view_transform = 'Standard'
bpy.context.view_layer.update()
